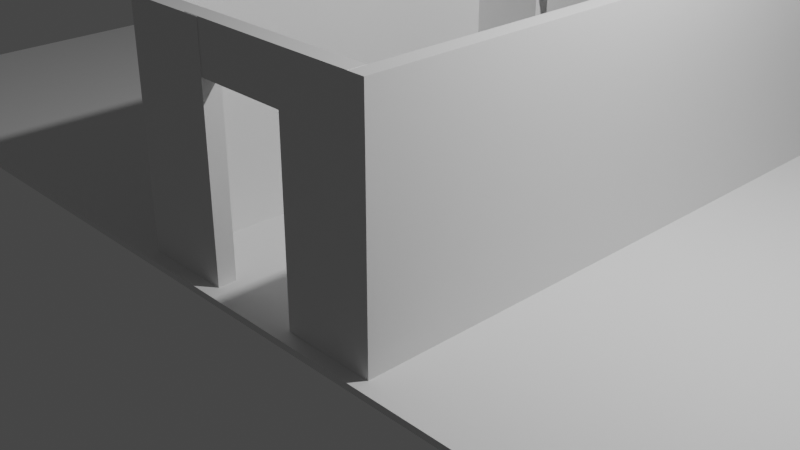 # Source: untitled_1.blend  (saved by Blender 4.3.34; exported with 4.5.12 LTS)
import bpy
from mathutils import Matrix  # noqa: F401  (used for matrix-valued properties, if any)

bpy.ops.wm.read_factory_settings(use_empty=True)
scene = bpy.context.scene
scene.name = 'Scene'

# ---- collections
col_collection = bpy.data.collections.new('Collection'); scene.collection.children.link(col_collection)

# ---- materials (node trees are filled in below, after node groups)
mat_material = bpy.data.materials.new('Material')
mat_material.alpha_threshold = 0.0
mat_material.use_transparent_shadow = False
mat_material.line_color = (0.0, 0.0, 0.0, 1.0)

# ---- material node trees
mat_material.use_nodes = True; mat_material.node_tree.nodes.clear()
_N = mat_material.node_tree.nodes; _L = mat_material.node_tree.links
n0 = _N.new('ShaderNodeOutputMaterial'); n0.name = 'Material Output'; n0.location = (300, 300)
n1 = _N.new('ShaderNodeBsdfPrincipled'); n1.name = 'Principled BSDF'; n1.location = (10, 300)
n1.distribution = 'GGX'
n1.subsurface_method = 'BURLEY'
n1.inputs[2].default_value = 0.4
n1.inputs[3].default_value = 1.45
n1.inputs[27].default_value = (0.0, 0.0, 0.0, 1.0)
n1.inputs[28].default_value = 1.0
_L.new(n1.outputs[0], n0.inputs[0])
n0.is_active_output = True

# ---- world
world_world = bpy.data.worlds.new('World'); scene.world = world_world
world_world.use_nodes = True; world_world.node_tree.nodes.clear()
_N = world_world.node_tree.nodes; _L = world_world.node_tree.links
n0 = _N.new('ShaderNodeOutputWorld'); n0.name = 'World Output'; n0.location = (300, 300)
n1 = _N.new('ShaderNodeBackground'); n1.name = 'Background'; n1.location = (10, 300)
n1.inputs[0].default_value = (0.05088, 0.05088, 0.05088, 1.0)
_L.new(n1.outputs[0], n0.inputs[0])
n0.is_active_output = True
world_world.color = (0.05088, 0.05088, 0.05088)
world_world.use_sun_shadow = False
world_world.sun_shadow_jitter_overblur = 0.0

# ---- cameras
cam_camera = bpy.data.cameras.new('Camera')
cam_camera.clip_end = 100.0
cam_camera.ortho_scale = 7.314

# ---- lights
light_light = bpy.data.lights.new('Light', 'POINT')
light_light.transmission_factor = 0.0
light_light.energy = 1000.0
light_light.shadow_soft_size = 0.1
light_light.shadow_maximum_resolution = 0.006
light_light.use_absolute_resolution = True

# ---- meshes
me_cube = bpy.data.meshes.new('Cube')
me_cube.from_pydata([(-0.8216, 1.0, 0.00425), (-0.8216, -1.0, 0.00425), (-1.0, 1.0, 2.004), (-1.0, 1.0, 0.00425), (-1.0, -1.0, 2.004), (-1.0, -1.0, 0.00425), (-0.8216, 1.986, 0.00425), (-1.0, 1.986, 0.00425), (-0.8216, 1.986, 2.004), (-1.0, 1.986, 2.004), (-1.0, -1.999, 0.00425), (-1.0, -1.999, 2.004), (-0.8216, -2.002, 2.004), (-0.8216, -2.002, 0.004249), (-1.0, -2.193, 0.00425), (-1.0, -2.193, 2.004), (-0.8216, -2.193, 2.004), (-0.8216, -2.193, 0.00425), (-0.8216, 2.169, 0.00425), (-1.0, 2.169, 0.00425), (-0.8216, 2.169, 2.004), (-1.0, 2.169, 2.004), (-0.01376, 1.986, 2.004), (-0.01376, 1.986, 0.00425), (-0.01376, -2.002, 2.004), (-0.01376, -2.002, 0.004249), (-0.01376, -2.193, 2.004), (-0.01376, -2.193, 0.00425), (-0.01376, 2.169, 2.004), (-0.01376, 2.169, 0.00425), (1.808, -1.023, 0.003978), (1.816, 0.977, 0.003947), (1.991, -1.024, 2.004), (1.986, -1.024, 0.003596), (1.999, 0.9763, 2.004), (1.995, 0.9763, 0.003565), (1.804, -2.009, 0.003994), (1.982, -2.01, 0.003612), (1.808, -2.009, 2.004), (1.986, -2.01, 2.004), (1.999, 1.975, 0.003549), (2.003, 1.975, 2.004), (1.825, 1.976, 2.004), (1.821, 1.976, 0.003932), (2.0, 2.169, 0.003546), (2.004, 2.169, 2.004), (1.826, 2.17, 2.004), (1.821, 2.17, 0.003928), (1.803, -2.192, 0.003997), (1.981, -2.193, 0.003615), (1.807, -2.192, 2.004), (1.986, -2.193, 2.004), (1.0, -2.01, 2.006), (0.9958, -2.006, 0.005725), (1.017, 1.993, 2.006), (1.013, 1.98, 0.005662), (1.018, 2.158, 2.006), (1.013, 2.173, 0.005659), (0.9994, -2.189, 2.006), (0.9951, -2.189, 0.005728), (-0.8215, -2.002, 2.085), (-0.8215, -2.193, 2.085), (-0.8215, 1.986, 2.085), (-0.8215, 2.169, 2.085), (-0.01367, -2.002, 2.085), (-0.01367, -2.193, 2.085), (-0.01367, 1.986, 2.085), (-0.01367, 2.169, 2.085), (1.825, 1.976, 2.085), (1.826, 2.17, 2.085), (1.808, -2.009, 2.085), (1.807, -2.192, 2.085), (1.017, 1.993, 2.087), (0.9994, -2.189, 2.087), (-0.1748, 1.998, 2.007), (-0.1741, 2.163, 2.007), (-0.1917, -2.005, 2.007), (-0.1925, -2.184, 2.007), (-0.1747, 1.998, 2.088), (-0.174, 2.163, 2.088), (-0.1916, -2.005, 2.088), (-0.1924, -2.184, 2.088), (-0.8203, 2.811, 0.004245), (-0.9986, 2.811, 0.004245), (-0.9986, 2.811, 2.004), (2.001, 2.81, 0.003541), (2.005, 2.81, 2.004), (1.823, 2.811, 0.003923), (-0.8199, 2.991, 0.004243), (-0.9983, 2.991, 0.004243), (-0.9983, 2.991, 2.004), (2.001, 2.99, 0.00354), (2.006, 2.99, 2.004), (1.823, 2.991, 0.003922), (-0.8182, 3.817, 0.004237), (-0.9965, 3.817, 0.004237), (-0.9965, 3.817, 2.004), (2.003, 3.816, 0.003533), (2.007, 3.816, 2.004), (1.825, 3.817, 0.003915), (-0.8177, 4.012, 0.004235), (-0.9961, 4.012, 0.004235), (-0.8177, 4.012, 2.004), (-0.9961, 4.012, 2.004), (2.004, 4.012, 0.003532), (2.008, 4.012, 2.004), (1.825, 4.012, 0.003914), (-3.8, 3.823, 2.004), (-3.8, 3.823, 0.004237), (-3.799, 4.018, 2.004), (-3.799, 4.018, 0.004235), (-4.004, 3.823, 2.004), (-4.004, 3.823, 0.004237), (-4.003, 4.018, 2.004), (-4.003, 4.018, 0.004235), (-3.793, 6.778, 2.004), (-3.793, 6.778, 0.004235), (-3.997, 6.779, 2.004), (-3.997, 6.779, 0.004235), (-3.793, 6.995, 2.004), (-3.793, 6.995, 0.004235), (-3.997, 6.995, 2.004), (-3.997, 6.995, 0.004235), (-1.043, 6.772, 2.004), (-1.043, 6.772, 0.004235), (-1.043, 6.989, 2.004), (-1.043, 6.989, 0.004235), (-0.9917, 6.772, 2.004), (-0.9917, 6.772, 0.004235), (-0.9913, 6.989, 2.004), (-0.9913, 6.989, 0.004235), (-0.8141, 6.772, 2.004), (-0.8141, 6.772, 0.004235), (-0.8136, 6.989, 0.004235), (-0.8177, 4.992, 0.004235), (-0.9961, 4.992, 0.004235), (-0.8236, 4.992, 2.004), (-0.9856, 4.992, 2.004), (-0.9933, 6.015, 2.004), (-0.9933, 6.015, 0.004235), (-0.8157, 6.015, 2.004), (-0.8157, 6.015, 0.004235), (2.016, 6.992, 0.003485), (2.02, 6.992, 2.003), (1.838, 6.993, 0.003867), (-0.9961, 4.012, 2.085), (-0.8177, 4.012, 2.085), (-0.8141, 6.772, 2.085), (-0.9917, 6.772, 2.085), (-0.9856, 4.992, 2.085), (-0.8236, 4.992, 2.085), (-0.8157, 6.015, 2.085), (-0.9933, 6.015, 2.085), (-0.9856, 6.321, 2.004), (-0.8236, 6.321, 2.004), (-0.9856, 6.321, 2.085), (-0.8236, 6.321, 2.085), (-0.9902, 7.326, 2.004), (-0.9902, 7.326, 0.004233), (-0.8126, 7.325, 0.004233), (2.017, 7.329, 0.003482), (2.022, 7.329, 2.003), (1.839, 7.329, 0.003864), (-0.9781, 7.571, 2.004), (-0.9781, 7.571, 0.00423), (-0.8229, 7.658, 0.00423), (2.015, 7.593, 0.003488), (2.019, 7.593, 2.003), (1.843, 7.643, 0.003854), (-1.165, 7.908, 2.004), (-1.165, 7.908, 0.00423), (-1.01, 7.994, 2.004), (-1.01, 7.994, 0.00423), (2.146, 7.91, 0.0119), (2.151, 7.91, 2.012), (1.993, 7.994, 2.012), (1.989, 7.994, 0.01224), (-1.165, 7.908, 2.004), (-1.165, 7.908, 0.00423), (-1.01, 7.994, 2.004), (-1.01, 7.994, 0.00423), (2.146, 7.91, 0.0119), (2.151, 7.91, 2.012), (1.993, 7.994, 2.012), (1.989, 7.994, 0.01224), (3.217, 9.92, 0.009591), (3.221, 9.92, 2.01), (3.064, 10.0, 2.01), (3.06, 10.0, 0.009928), (-2.278, 9.907, 2.004), (-2.278, 9.907, 0.00423), (-2.123, 9.993, 0.00423), (3.318, 10.11, 0.009374), (3.322, 10.11, 2.009), (3.171, 10.19, 0.009715), (4.907, 9.02, 0.005977), (4.911, 9.02, 2.006), (5.007, 9.21, 0.00576), (5.521, 8.693, 0.004662), (5.525, 8.693, 2.005), (5.622, 8.882, 0.004445), (5.626, 8.882, 2.004), (5.695, 8.601, 0.004291), (5.699, 8.601, 2.004), (5.796, 8.79, 0.004074), (5.8, 8.79, 2.004), (5.695, 8.601, 0.004291), (5.699, 8.601, 2.004), (5.796, 8.79, 0.004074), (5.8, 8.79, 2.004), (7.114, 11.68, 0.00123), (7.118, 11.68, 2.001), (7.287, 11.59, 0.0008587), (7.292, 11.59, 2.001), (7.209, 11.86, 0.001024), (7.213, 11.86, 2.001), (7.383, 11.77, 0.0006529), (7.387, 11.77, 2.001), (3.849, 11.11, 0.00823), (3.853, 11.11, 2.008), (3.706, 11.19, 2.009), (3.702, 11.19, 0.008571), (4.806, 12.91, 0.006168), (4.81, 12.91, 2.006), (4.901, 13.09, 0.005962), (4.905, 13.09, 2.006), (4.65, 13.0, 0.006423), (4.654, 13.0, 2.006), (4.726, 13.16, 0.01424), (4.73, 13.16, 2.014), (4.294, 11.92, 0.003442), (4.287, 11.93, 2.003), (4.112, 12.02, 0.003881), (4.124, 12.01, 2.004), (-2.826, 10.89, 2.004), (-2.826, 10.89, 0.00423), (-2.67, 10.98, 0.00423), (-2.932, 11.08, 2.004), (-2.932, 11.08, 0.00423), (-2.772, 11.17, 0.004231), (-4.93, 9.718, 2.004), (-4.93, 9.718, 0.00423), (-5.036, 9.908, 2.004), (-5.036, 9.908, 0.00423), (-5.105, 9.62, 2.004), (-5.105, 9.62, 0.00423), (-5.21, 9.81, 2.004), (-5.21, 9.81, 0.00423), (-6.355, 12.28, 0.00423), (-6.529, 12.18, 2.004), (-6.529, 12.18, 0.00423), (-6.501, 12.54, 2.004), (-6.501, 12.54, 0.00423), (-6.676, 12.44, 2.004), (-6.676, 12.44, 0.00423), (-6.586, 12.69, 2.004), (-6.586, 12.69, 0.00423), (-6.761, 12.59, 2.004), (-6.761, 12.59, 0.00423), (-4.396, 13.71, 2.004), (-4.396, 13.71, 0.00423), (-4.481, 13.86, 2.004), (-4.481, 13.86, 0.00423), (-3.448, 12.01, 2.004), (-3.448, 12.01, 0.00423), (-3.288, 12.1, 2.004), (-3.288, 12.1, 0.004231), (-4.24, 13.81, 2.004), (-4.24, 13.81, 0.004233), (-4.324, 13.95, 2.004), (-4.324, 13.95, 0.00423), (-3.965, 12.96, 2.004), (-3.974, 12.95, 0.00423), (-3.825, 13.04, 2.004), (-3.817, 13.04, 0.00423), (0.1899, 15.0, 0.01012), (0.1942, 15.0, 2.01), (0.2005, 15.17, 0.01803), (0.2048, 15.17, 2.018), (-1.139, 15.02, 0.01315), (-1.135, 15.19, 2.013), (-1.135, 15.19, 0.01315), (0.2127, 15.0, 2.013), (0.2127, 15.0, 0.01315), (0.2175, 15.17, 2.013), (0.2175, 15.17, 0.01315), (-0.9999, -1.0, 2.084), (-0.9999, 0.9999, 2.084), (-0.9999, 1.986, 2.084), (-0.8216, 1.986, 2.084), (-0.8216, -1.999, 2.084), (-0.9999, -1.999, 2.084), (-0.8216, -2.193, 2.084), (-0.9999, -2.193, 2.084), (-0.9999, 2.169, 2.084), (-0.8216, 2.169, 2.084), (1.999, 0.9761, 2.083), (1.991, -1.024, 2.083), (1.986, -2.01, 2.083), (1.808, -2.01, 2.084), (1.825, 1.976, 2.084), (2.003, 1.975, 2.083), (1.826, 2.17, 2.084), (2.004, 2.169, 2.083), (1.986, -2.193, 2.083), (1.807, -2.193, 2.084), (-0.9986, 2.811, 2.084), (2.005, 2.81, 2.083), (-0.9982, 2.99, 2.084), (2.006, 2.99, 2.083), (-0.9965, 3.817, 2.084), (2.008, 3.816, 2.083), (-0.9961, 4.012, 2.084), (-0.8177, 4.012, 2.084), (2.008, 4.012, 2.083), (-0.9912, 6.989, 2.084), (-0.9917, 6.772, 2.084), (-0.814, 6.772, 2.084), (2.021, 6.992, 2.083), (-0.9902, 7.325, 2.084), (2.022, 7.329, 2.083), (-0.978, 7.571, 2.084), (2.019, 7.593, 2.083), (-1.01, 7.994, 2.084), (-1.165, 7.907, 2.084), (1.993, 7.994, 2.092), (2.151, 7.91, 2.092), (-1.01, 7.994, 2.084), (-1.165, 7.907, 2.084), (1.993, 7.994, 2.092), (2.151, 7.91, 2.092), (3.064, 10.0, 2.09), (3.221, 9.92, 2.089), (-2.278, 9.906, 2.084), (3.322, 10.11, 2.089), (4.911, 9.02, 2.086), (5.525, 8.693, 2.084), (5.626, 8.882, 2.084), (5.699, 8.6, 2.084), (5.8, 8.79, 2.084), (7.292, 11.59, 2.081), (7.118, 11.68, 2.081), (7.387, 11.77, 2.08), (7.214, 11.86, 2.081), (3.706, 11.19, 2.088), (3.853, 11.11, 2.088), (4.81, 12.91, 2.086), (4.905, 13.09, 2.086), (4.654, 13.0, 2.086), (4.73, 13.16, 2.094), (4.124, 12.01, 2.084), (4.287, 11.93, 2.083), (-2.826, 10.89, 2.084), (-2.931, 11.08, 2.084), (-5.036, 9.908, 2.084), (-4.93, 9.717, 2.084), (-5.21, 9.81, 2.084), (-5.104, 9.62, 2.084), (-6.529, 12.18, 2.084), (-6.501, 12.54, 2.084), (-6.676, 12.44, 2.084), (-6.586, 12.69, 2.084), (-6.761, 12.59, 2.084), (-4.481, 13.86, 2.084), (-4.396, 13.71, 2.084), (-3.288, 12.1, 2.084), (-3.448, 12.01, 2.084), (-4.324, 13.95, 2.084), (-4.24, 13.81, 2.084), (-3.825, 13.04, 2.084), (-3.965, 12.96, 2.084), (0.1943, 14.99, 2.09), (0.2048, 15.17, 2.098), (-1.135, 15.19, 2.093), (0.2175, 15.17, 2.093), (0.2128, 15.0, 2.093), (-0.8214, -2.002, 2.308), (-0.8214, -2.193, 2.308), (-0.8214, 1.986, 2.308), (-0.8214, 2.169, 2.308), (-0.01353, -2.002, 2.308), (-0.01353, -2.193, 2.308), (-0.01353, 1.986, 2.308), (-0.01353, 2.169, 2.308), (1.825, 1.976, 2.308), (1.826, 2.169, 2.308), (1.808, -2.01, 2.308), (1.807, -2.193, 2.308), (1.017, 1.993, 2.31), (0.9996, -2.189, 2.31), (-0.1746, 1.998, 2.311), (-0.1739, 2.163, 2.311), (-0.1915, -2.005, 2.311), (-0.1923, -2.184, 2.311), (-0.9964, 3.817, 2.227), (-0.996, 4.012, 2.227), (-3.799, 3.822, 2.227), (-3.799, 4.018, 2.227), (-4.004, 3.823, 2.227), (-4.003, 4.018, 2.227), (-3.997, 6.778, 2.227), (-3.793, 6.778, 2.227), (-3.793, 6.995, 2.227), (-1.043, 6.989, 2.227), (-1.043, 6.772, 2.227), (-0.996, 4.012, 2.308), (-0.8176, 4.012, 2.308), (-0.8139, 6.772, 2.308), (-0.9916, 6.772, 2.308), (-0.9855, 4.991, 2.308), (-0.8234, 4.991, 2.308), (-0.8155, 6.014, 2.308), (-0.9932, 6.015, 2.308), (-0.9855, 6.321, 2.308), (-0.8234, 6.321, 2.308), (-0.9998, -1.0, 2.307), (-0.9998, 0.9995, 2.307), (-0.9998, 1.986, 2.307), (-0.8214, 1.986, 2.307), (-0.8214, -2.0, 2.307), (-0.9998, -2.0, 2.307), (-0.8214, -2.193, 2.307), (-0.9998, -2.193, 2.307), (-0.9998, 2.169, 2.307), (-0.8214, 2.169, 2.307), (1.999, 0.9758, 2.306), (1.991, -1.024, 2.306), (1.987, -2.011, 2.306), (1.808, -2.01, 2.307), (1.825, 1.976, 2.307), (2.003, 1.975, 2.306), (1.826, 2.169, 2.307), (2.004, 2.169, 2.306), (1.986, -2.194, 2.306), (1.807, -2.193, 2.307), (-0.9985, 2.81, 2.307), (2.006, 2.81, 2.306), (-0.9981, 2.99, 2.307), (2.006, 2.99, 2.306), (-0.9963, 3.816, 2.307), (2.008, 3.816, 2.306), (-0.9959, 4.012, 2.307), (-0.8176, 4.012, 2.307), (2.008, 4.011, 2.306), (-0.9911, 6.989, 2.307), (-0.9915, 6.772, 2.307), (-0.8139, 6.771, 2.307), (2.021, 6.992, 2.306), (-0.99, 7.325, 2.307), (2.022, 7.328, 2.306), (-0.9779, 7.571, 2.307), (2.019, 7.593, 2.306), (-1.01, 7.994, 2.307), (-1.165, 7.907, 2.307), (1.994, 7.994, 2.315), (2.151, 7.91, 2.315), (-1.01, 7.994, 2.307), (-1.165, 7.907, 2.307), (1.994, 7.994, 2.315), (2.151, 7.91, 2.315), (3.064, 10.0, 2.313), (3.222, 9.92, 2.312), (-2.278, 9.906, 2.307), (3.322, 10.11, 2.312), (4.911, 9.02, 2.309), (5.526, 8.693, 2.307), (5.626, 8.882, 2.307), (5.699, 8.6, 2.307), (5.8, 8.79, 2.307), (7.292, 11.59, 2.304), (7.118, 11.68, 2.304), (7.387, 11.77, 2.303), (7.214, 11.86, 2.304), (3.706, 11.19, 2.311), (3.853, 11.11, 2.311), (4.81, 12.91, 2.309), (4.905, 13.09, 2.309), (4.654, 13.0, 2.309), (4.73, 13.16, 2.317), (4.125, 12.01, 2.307), (4.288, 11.92, 2.306), (-2.825, 10.89, 2.307), (-2.931, 11.08, 2.307), (-5.036, 9.907, 2.307), (-4.93, 9.717, 2.307), (-5.21, 9.81, 2.307), (-5.104, 9.62, 2.307), (-6.529, 12.18, 2.307), (-6.501, 12.54, 2.307), (-6.676, 12.44, 2.307), (-6.586, 12.69, 2.307), (-6.761, 12.59, 2.307), (-4.481, 13.86, 2.307), (-4.396, 13.71, 2.307), (-3.288, 12.1, 2.307), (-3.448, 12.01, 2.307), (-4.324, 13.95, 2.307), (-4.24, 13.81, 2.307), (0.1944, 14.99, 2.313), (0.2049, 15.17, 2.321), (-1.135, 15.19, 2.316), (0.2177, 15.17, 2.316), (0.2129, 14.99, 2.316), (-0.8213, -2.002, 2.415), (-0.8213, -2.193, 2.415), (-0.8213, 1.986, 2.415), (-0.8213, 2.169, 2.415), (-0.01347, -2.002, 2.415), (-0.01347, -2.193, 2.415), (-0.01347, 1.986, 2.415), (-0.01347, 2.169, 2.415), (1.825, 1.976, 2.415), (1.826, 2.169, 2.415), (1.808, -2.01, 2.415), (1.808, -2.193, 2.415), (1.017, 1.993, 2.417), (0.9996, -2.189, 2.417), (-0.1745, 1.998, 2.418), (-0.1738, 2.163, 2.418), (-0.1914, -2.005, 2.418), (-0.1922, -2.184, 2.418), (-0.9963, 3.816, 2.334), (-0.9959, 4.012, 2.334), (-3.799, 3.822, 2.334), (-3.799, 4.018, 2.334), (-4.003, 3.823, 2.334), (-4.003, 4.018, 2.334), (-3.997, 6.778, 2.334), (-3.793, 6.778, 2.334), (-3.793, 6.995, 2.334), (-1.042, 6.989, 2.334), (-1.043, 6.772, 2.334), (-0.9959, 4.012, 2.415), (-0.8175, 4.012, 2.415), (-0.8139, 6.771, 2.415), (-0.9915, 6.772, 2.415), (-0.9854, 4.991, 2.415), (-0.8234, 4.991, 2.415), (-0.8155, 6.014, 2.415), (-0.9931, 6.015, 2.415), (-0.9854, 6.321, 2.415), (-0.8234, 6.321, 2.415), (-0.9997, -1.001, 2.414), (-0.9997, 0.9994, 2.414), (-0.9997, 1.986, 2.414), (-0.8214, 1.986, 2.414), (-0.8214, -2.0, 2.414), (-0.9997, -2.0, 2.414), (-0.8214, -2.193, 2.414), (-0.9997, -2.193, 2.414), (-0.9997, 2.169, 2.414), (-0.8214, 2.169, 2.414), (1.999, 0.9757, 2.413), (1.991, -1.024, 2.413), (1.987, -2.011, 2.413), (1.808, -2.01, 2.414), (1.825, 1.976, 2.414), (2.003, 1.975, 2.413), (1.826, 2.169, 2.414), (2.004, 2.168, 2.413), (1.986, -2.194, 2.413), (1.807, -2.193, 2.414), (-0.9984, 2.81, 2.414), (2.006, 2.81, 2.413), (-0.998, 2.99, 2.414), (2.006, 2.99, 2.413), (-0.9963, 3.816, 2.414), (2.008, 3.816, 2.413), (-0.9959, 4.012, 2.414), (-0.8175, 4.012, 2.414), (2.008, 4.011, 2.413), (-0.991, 6.988, 2.414), (-0.9915, 6.772, 2.414), (-0.8138, 6.771, 2.414), (2.021, 6.992, 2.413), (-0.99, 7.325, 2.414), (2.022, 7.328, 2.413), (-0.9778, 7.571, 2.414), (2.019, 7.592, 2.413), (-1.01, 7.993, 2.414), (-1.165, 7.907, 2.414), (1.994, 7.994, 2.422), (2.151, 7.91, 2.422), (-1.01, 7.993, 2.414), (-1.165, 7.907, 2.414), (1.994, 7.994, 2.422), (2.151, 7.91, 2.422), (3.064, 10.0, 2.42), (3.222, 9.92, 2.419), (-2.278, 9.906, 2.414), (3.323, 10.11, 2.419), (4.911, 9.02, 2.416), (5.526, 8.692, 2.414), (5.627, 8.882, 2.414), (5.699, 8.6, 2.414), (5.8, 8.789, 2.414), (7.292, 11.59, 2.41), (7.118, 11.68, 2.411), (7.387, 11.77, 2.41), (7.214, 11.86, 2.411), (3.706, 11.19, 2.418), (3.853, 11.11, 2.418), (4.81, 12.91, 2.416), (4.9, 13.08, 2.416), (4.654, 13.0, 2.416), (4.735, 13.17, 2.424), (4.125, 12.01, 2.414), (4.288, 11.92, 2.413), (-2.825, 10.89, 2.414), (-2.931, 11.08, 2.414), (-5.036, 9.907, 2.414), (-4.93, 9.717, 2.414), (-5.21, 9.81, 2.414), (-5.104, 9.62, 2.414), (-6.529, 12.18, 2.414), (-6.501, 12.54, 2.414), (-6.676, 12.44, 2.414), (-6.586, 12.69, 2.414), (-6.761, 12.59, 2.414), (-4.481, 13.86, 2.414), (-4.396, 13.71, 2.414), (-3.288, 12.1, 2.414), (-3.448, 12.01, 2.414), (-4.323, 13.95, 2.414), (-4.24, 13.8, 2.414), (0.1945, 14.99, 2.42), (0.205, 15.17, 2.428), (-1.134, 15.19, 2.423), (0.2177, 15.17, 2.423), (0.213, 14.99, 2.423), (-0.8213, -2.003, 2.518), (-0.8213, -2.193, 2.518), (-0.8213, 1.986, 2.518), (-0.8213, 2.169, 2.518), (-0.0134, -2.003, 2.518), (-0.0134, -2.193, 2.518), (-0.0134, 1.986, 2.518), (-0.0134, 2.169, 2.518), (1.825, 1.976, 2.518), (1.826, 2.169, 2.518), (1.808, -2.01, 2.518), (1.808, -2.193, 2.518), (1.017, 1.993, 2.519), (1.018, 2.158, 2.519), (1.0, -2.011, 2.519), (0.9997, -2.19, 2.519), (-0.1745, 1.998, 2.521), (-0.1738, 2.163, 2.521), (-0.1914, -2.006, 2.521), (-0.1921, -2.185, 2.521), (-0.9963, 3.816, 2.437), (-0.9958, 4.012, 2.437), (-3.799, 3.822, 2.437), (-3.799, 4.017, 2.437), (-4.003, 3.823, 2.437), (-4.003, 4.018, 2.437), (-3.997, 6.778, 2.437), (-3.793, 6.778, 2.437), (-3.793, 6.994, 2.437), (-1.042, 6.989, 2.437), (-1.043, 6.772, 2.437), (-0.9958, 4.012, 2.517), (-0.8175, 4.012, 2.517), (-0.8138, 6.771, 2.517), (-0.9915, 6.772, 2.517), (-0.9854, 4.991, 2.517), (-0.8233, 4.991, 2.517), (-0.8154, 6.014, 2.517), (-0.9931, 6.014, 2.517), (-0.9854, 6.321, 2.517), (-0.8233, 6.321, 2.517), (-0.8213, -1.001, 2.517), (-0.9997, -1.001, 2.517), (-0.8213, 0.9992, 2.517), (-0.9997, 0.9992, 2.517), (-0.9997, 1.986, 2.517), (-0.8213, 1.986, 2.517), (-0.8213, -2.0, 2.517), (-0.9997, -2.0, 2.517), (-0.8213, -2.194, 2.517), (-0.9997, -2.194, 2.517), (-0.9997, 2.169, 2.517), (-0.8213, 2.169, 2.517), (1.821, 0.9763, 2.516), (1.999, 0.9755, 2.516), (1.812, -1.024, 2.516), (1.991, -1.024, 2.516), (1.987, -2.011, 2.516), (1.808, -2.01, 2.516), (1.825, 1.975, 2.516), (2.004, 1.975, 2.516), (1.826, 2.169, 2.516), (2.004, 2.168, 2.516), (1.986, -2.194, 2.516), (1.808, -2.193, 2.516), (-0.9983, 2.81, 2.517), (-0.82, 2.81, 2.517), (1.827, 2.81, 2.516), (2.006, 2.81, 2.516), (-0.998, 2.99, 2.517), (-0.8196, 2.99, 2.517), (1.828, 2.99, 2.516), (2.006, 2.989, 2.516), (-0.9962, 3.816, 2.517), (-0.8178, 3.816, 2.517), (1.829, 3.816, 2.516), (2.008, 3.816, 2.516), (-0.9958, 4.011, 2.517), (-0.8174, 4.011, 2.517), (1.83, 4.012, 2.516), (2.008, 4.011, 2.516), (-0.991, 6.988, 2.517), (-0.9914, 6.771, 2.517), (-0.8133, 6.988, 2.517), (-0.8138, 6.771, 2.517), (1.842, 6.992, 2.516), (2.021, 6.991, 2.516), (-0.8122, 7.324, 2.517), (-0.9899, 7.325, 2.517), (1.843, 7.329, 2.516), (2.022, 7.328, 2.516), (-0.8225, 7.657, 2.517), (-0.9778, 7.571, 2.517), (1.848, 7.643, 2.516), (2.019, 7.592, 2.516), (-1.01, 7.993, 2.517), (-1.165, 7.907, 2.517), (1.994, 7.993, 2.525), (2.151, 7.91, 2.524), (-1.01, 7.993, 2.517), (-1.165, 7.907, 2.517), (1.994, 7.993, 2.525), (2.151, 7.91, 2.524), (3.064, 10.0, 2.522), (3.222, 9.92, 2.522), (-2.123, 9.992, 2.517), (-2.278, 9.906, 2.517), (3.176, 10.19, 2.511), (3.323, 10.11, 2.511), (4.911, 9.02, 2.518), (5.012, 9.209, 2.518), (5.526, 8.692, 2.517), (5.627, 8.882, 2.517), (5.699, 8.6, 2.517), (5.8, 8.789, 2.516), (7.292, 11.59, 2.513), (7.118, 11.68, 2.514), (7.387, 11.77, 2.513), (7.214, 11.86, 2.513), (3.706, 11.19, 2.51), (3.853, 11.11, 2.51), (4.81, 12.91, 2.519), (4.901, 13.08, 2.518), (4.655, 13.0, 2.519), (4.735, 13.17, 2.527), (4.125, 12.01, 2.516), (4.288, 11.92, 2.516), (-2.67, 10.97, 2.517), (-2.825, 10.89, 2.517), (-2.771, 11.17, 2.517), (-2.931, 11.08, 2.517), (-5.035, 9.907, 2.517), (-4.93, 9.717, 2.517), (-5.21, 9.81, 2.517), (-5.104, 9.62, 2.517), (-6.355, 12.28, 2.517), (-6.529, 12.18, 2.517), (-6.501, 12.54, 2.517), (-6.675, 12.44, 2.517), (-6.586, 12.69, 2.517), (-6.761, 12.59, 2.517), (-4.481, 13.86, 2.517), (-4.396, 13.71, 2.517), (-3.288, 12.09, 2.517), (-3.447, 12.01, 2.517), (-4.323, 13.95, 2.517), (-4.24, 13.8, 2.517), (0.1945, 14.99, 2.523), (0.2051, 15.17, 2.53), (-1.134, 15.19, 2.526), (-1.139, 15.02, 2.526), (0.2178, 15.17, 2.526), (0.2131, 14.99, 2.526), (-1.043, 6.989, 2.438), (-1.043, 6.772, 2.438), (-0.9913, 6.989, 2.438), (-0.9917, 6.772, 2.438), (-3.237, 11.98, 2.002), (-3.377, 11.9, 2.002), (-3.237, 11.98, 2.082), (-3.377, 11.9, 2.082), (-3.824, 13.04, 2.522), (-3.964, 12.96, 2.522), (-3.236, 11.98, 2.52), (-3.376, 11.9, 2.52), (-4.239, 13.8, 2.521), (-4.396, 13.71, 2.521), (-3.817, 13.04, 2.521), (-3.974, 12.95, 2.521), (3.152, 10.13, 2.002), (3.291, 10.05, 2.001), (3.152, 10.13, 2.081), (3.291, 10.05, 2.081), (3.152, 10.13, 2.304), (3.291, 10.05, 2.304), (3.152, 10.13, 2.411), (3.291, 10.05, 2.411), (3.152, 10.13, 2.514), (3.291, 10.05, 2.514)], [], [(5, 1, 13, 10), (5, 4, 2, 3), (3, 0, 1, 5), (0, 3, 7, 6), (6, 7, 19, 18), (3, 2, 9, 7), (10, 13, 17, 14), (213, 217, 342, 340), (4, 5, 10, 11), (11, 10, 14, 15), (51, 39, 298, 304), (20, 8, 62, 63), (7, 9, 21, 19), (25, 24, 26, 27), (22, 23, 29, 28), (17, 13, 25, 27), (6, 18, 29, 23), (105, 143, 318, 314), (35, 31, 43, 40), (35, 34, 32, 33), (33, 30, 31, 35), (30, 33, 37, 36), (36, 37, 49, 48), (33, 32, 39, 37), (40, 43, 47, 44), (38, 50, 305, 299), (34, 35, 40, 41), (265, 263, 366, 365), (41, 40, 44, 45), (12, 16, 61, 60), (37, 39, 51, 49), (55, 54, 56, 57), (52, 53, 59, 58), (47, 43, 55, 57), (36, 48, 59, 53), (26, 24, 64, 65), (288, 287, 416, 417), (42, 46, 69, 68), (50, 38, 70, 71), (22, 28, 67, 66), (75, 74, 78, 79), (76, 77, 81, 80), (56, 54, 74, 75), (52, 58, 77, 76), (189, 177, 328, 333), (45, 44, 85, 86), (19, 21, 84, 83), (44, 47, 87, 85), (18, 19, 83, 82), (91, 93, 99, 97), (88, 89, 95, 94), (217, 215, 343, 342), (86, 85, 91, 92), (83, 84, 90, 89), (82, 83, 89, 88), (85, 87, 93, 91), (98, 97, 104, 105), (261, 255, 361, 363), (41, 45, 303, 301), (92, 91, 97, 98), (89, 90, 96, 95), (21, 9, 288, 294), (101, 95, 108, 110), (94, 95, 101, 100), (97, 99, 106, 104), (110, 108, 112, 114), (95, 96, 107, 108), (117, 113, 399, 400), (112, 111, 113, 114), (315, 316, 445, 444), (108, 107, 111, 112), (116, 118, 122, 120), (110, 114, 118, 116), (114, 113, 117, 118), (119, 120, 122, 121), (116, 120, 126, 124), (117, 115, 119, 121), (118, 117, 121, 122), (124, 126, 130, 128), (345, 344, 473, 474), (120, 119, 125, 126), (101, 103, 145, 405, 532, 661, 665, 536, 409, 149, 137, 135), (123, 124, 128, 127), (127, 129, 785, 786), (126, 125, 129, 130), (86, 92, 309, 307), (128, 130, 133, 132), (135, 137, 136, 134), (100, 101, 135, 134), (138, 139, 141, 140), (128, 132, 141, 139), (105, 104, 142, 143), (104, 106, 144, 142), (375, 374, 501, 502), (138, 140, 151, 152), (103, 102, 146, 145), (131, 127, 148, 147), (154, 153, 155, 156), (136, 137, 153, 154), (158, 157, 163, 164), (46, 42, 300, 302), (8, 20, 295, 289), (130, 129, 157, 158), (143, 142, 160, 161), (133, 130, 158, 159), (142, 144, 162, 160), (205, 213, 340, 339), (160, 162, 168, 166), (159, 158, 164, 165), (90, 84, 306, 308), (161, 160, 166, 167), (164, 163, 169, 170), (165, 164, 170, 172), (167, 166, 173, 174), (166, 168, 176, 173), (178, 180, 179, 177), (184, 181, 182, 183), (181, 184, 188, 185), (143, 161, 320, 318), (182, 181, 185, 186), (180, 178, 190, 191), (178, 177, 189, 190), (192, 194, 221, 218), (157, 129, 315, 319), (185, 192, 197, 195), (185, 188, 194, 192), (182, 186, 332, 330), (186, 185, 195, 196), (234, 189, 333, 352), (196, 195, 198, 199), (195, 197, 200, 198), (202, 204, 208, 206), (199, 198, 202, 203), (198, 200, 204, 202), (207, 206, 208, 209), (204, 205, 209, 208), (205, 203, 207, 209), (203, 202, 206, 207), (205, 204, 212, 213), (204, 200, 210, 212), (214, 215, 217, 216), (212, 210, 214, 216), (213, 212, 216, 217), (221, 220, 219, 218), (282, 284, 374, 375), (222, 223, 346, 475, 602, 751, 756, 607, 480, 351, 231, 230), (224, 222, 226, 228), (215, 214, 224, 225), (214, 210, 222, 224), (229, 228, 277, 278), (225, 224, 228, 229), (257, 253, 360, 362), (226, 222, 230, 232), (230, 231, 233, 232), (236, 235, 238, 239), (190, 189, 234, 235), (191, 190, 235, 236), (11, 15, 293, 291), (238, 235, 241, 243), (243, 241, 245, 247), (34, 41, 301, 296), (235, 234, 240, 241), (245, 244, 246, 247), (241, 240, 244, 245), (16, 12, 290, 292), (243, 247, 250, 248), (248, 250, 254, 252), (247, 246, 249, 250), (255, 257, 362, 361), (250, 249, 253, 254), (255, 256, 258, 257), (254, 253, 257, 258), (252, 254, 258, 256), (260, 262, 270, 268), (252, 256, 262, 260), (256, 255, 261, 262), (264, 263, 265, 266), (239, 238, 264, 266), (270, 269, 280, 281), (280, 269, 367, 373), (262, 261, 269, 270), (271, 272, 274, 273), (183, 182, 330, 329), (260, 268, 274, 272), (275, 276, 278, 277), (228, 226, 275, 277), (279, 281, 285, 283), (268, 270, 281, 279), (253, 249, 358, 360), (282, 283, 285, 284), (340, 342, 471, 469), (115, 117, 400, 401), (312, 310, 439, 441), (287, 286, 415, 416), (373, 367, 496, 500), (342, 343, 472, 471), (311, 314, 443, 440), (339, 340, 469, 468), (111, 107, 396, 398), (349, 372, 499, 478), (313, 312, 441, 442), (372, 371, 498, 499), (309, 311, 440, 438), (310, 308, 437, 439), (336, 338, 467, 465), (338, 339, 468, 467), (113, 111, 398, 399), (367, 363, 492, 496), (335, 336, 465, 464), (364, 368, 497, 493), (307, 309, 438, 436), (308, 306, 435, 437), (332, 335, 464, 461), (107, 96, 394, 396), (365, 366, 495, 494), (363, 361, 490, 492), (333, 328, 457, 462), (273, 369, 791, 793, 789, 787), (362, 360, 489, 491), (303, 307, 436, 432), (163, 157, 319, 321), (219, 220, 344, 345), (240, 234, 352, 355), (161, 167, 322, 320), (96, 90, 308, 310), (2, 4, 286, 287), (246, 244, 357, 356), (92, 98, 311, 309), (269, 261, 363, 367), (171, 169, 324, 323), (186, 196, 335, 332), (244, 240, 355, 357), (169, 163, 321, 324), (102, 103, 312, 313), (369, 370, 792, 791), (215, 225, 347, 343), (196, 199, 336, 335), (32, 34, 296, 297), (129, 127, 316, 315), (174, 175, 325, 326), (98, 105, 314, 311), (9, 2, 287, 288), (249, 246, 356, 358), (167, 174, 326, 322), (278, 276, 371, 372), (103, 96, 310, 312), (203, 205, 339, 338), (84, 21, 294, 306), (225, 229, 349, 347), (229, 278, 372, 349), (45, 86, 307, 303), (199, 203, 338, 336), (4, 11, 291, 286), (177, 179, 327, 328), (39, 32, 297, 298), (127, 131, 317, 316), (404, 403, 530, 531), (462, 457, 584, 589), (402, 401, 528, 529), (491, 489, 616, 618), (432, 436, 563, 559), (400, 399, 526, 527), (435, 423, 550, 562), (490, 491, 618, 617), (459, 461, 588, 586), (401, 400, 527, 528), (489, 487, 614, 616), (398, 396, 523, 525), (433, 427, 554, 560), (458, 459, 586, 585), (399, 398, 525, 526), (428, 434, 561, 555), (457, 456, 583, 584), (487, 485, 612, 614), (396, 394, 521, 523), (430, 432, 559, 557), (451, 455, 582, 578), (431, 429, 556, 558), (455, 454, 581, 582), (394, 395, 522, 521), (486, 484, 611, 613), (453, 450, 577, 580), (485, 486, 613, 612), (484, 481, 608, 611), (425, 430, 557, 552), (452, 453, 580, 579), (449, 451, 578, 576), (427, 426, 553, 554), (392, 393, 520, 519), (450, 448, 575, 577), (391, 390, 517, 518), (481, 462, 589, 608), (426, 425, 552, 553), (316, 317, 446, 445), (286, 291, 420, 415), (79, 78, 390, 391), (343, 347, 476, 472), (80, 81, 393, 392), (314, 318, 447, 443), (292, 290, 419, 421), (347, 349, 478, 476), (291, 293, 422, 420), (145, 146, 406, 405), (147, 148, 408, 407), (119, 115, 401, 402), (289, 295, 424, 418), (294, 288, 417, 423), (319, 315, 444, 448), (318, 320, 449, 447), (152, 151, 411, 412), (297, 296, 425, 426), (352, 333, 462, 481), (123, 125, 403, 404), (321, 319, 448, 450), (298, 297, 426, 427), (320, 322, 451, 449), (125, 119, 402, 403), (323, 324, 453, 452), (296, 301, 430, 425), (355, 352, 481, 484), (356, 357, 486, 485), (324, 321, 450, 453), (60, 61, 377, 376), (357, 355, 484, 486), (326, 325, 454, 455), (302, 300, 429, 431), (63, 62, 378, 379), (322, 326, 455, 451), (301, 303, 432, 430), (65, 64, 380, 381), (66, 67, 383, 382), (358, 356, 485, 487), (156, 155, 413, 414), (328, 327, 456, 457), (299, 305, 434, 428), (96, 103, 395, 394), (329, 330, 459, 458), (304, 298, 427, 433), (360, 358, 487, 489), (330, 332, 461, 459), (68, 69, 385, 384), (361, 362, 491, 490), (71, 70, 386, 387), (306, 294, 423, 435), (621, 622, 774, 773), (530, 529, 658, 659), (619, 617, 769, 771), (479, 350, 233, 799, 801, 803, 805, 807, 755, 606), (531, 530, 659, 660), (184, 183, 329, 458, 585, 731, 733, 587, 460, 331, 187, 188), (589, 584, 730, 736), (529, 528, 657, 658), (618, 616, 768, 770), (559, 563, 698, 692), (527, 526, 655, 656), (562, 550, 681, 695), (115, 116, 124, 123, 404, 531, 660, 657, 528, 401), (617, 618, 770, 769), (586, 588, 734, 732), (528, 527, 656, 657), (616, 614, 766, 768), (187, 331, 460, 587, 733, 737, 749, 600, 473, 344, 220, 221, 194, 188), (525, 523, 652, 654), (248, 252, 251, 359, 488, 615, 767, 765, 761, 610, 483, 354, 242, 243), (560, 554, 687, 693), (585, 586, 732, 731), (526, 525, 654, 655), (259, 364, 493, 620, 772, 767, 615, 488, 359, 251, 252, 260), (555, 561, 694, 688), (584, 583, 729, 730), (109, 110, 116, 115, 401, 528, 657, 653, 524, 397), (614, 612, 763, 766), (50, 71, 387, 514, 641, 645, 516, 389, 73, 58, 59, 48, 49, 51, 304, 433, 560, 693, 694, 561, 434, 305), (523, 521, 650, 652), (557, 559, 692, 690), (578, 582, 728, 724), (558, 556, 689, 691), (582, 581, 727, 728), (521, 522, 651, 650), (613, 611, 762, 764), (580, 577, 722, 726), (612, 613, 764, 763), (446, 317, 131, 132, 133, 159, 165, 172, 171, 323, 452, 579, 725, 721, 717, 713, 714, 573), (611, 608, 758, 762), (552, 557, 690, 684), (579, 580, 726, 725), (8, 6, 23, 22, 66, 382, 509, 636, 632, 505, 378, 62), (259, 260, 272, 271, 370, 798, 796, 364), (576, 578, 724, 720), (554, 553, 686, 687), (519, 520, 649, 648), (683, 689, 556, 429, 300, 42, 43, 31, 30, 36, 38, 299, 428, 555, 688, 685), (577, 575, 718, 722), (518, 517, 646, 647), (52, 76, 80, 392, 519, 648, 644, 640, 513, 386, 70, 38, 36, 53), (492, 490, 617, 619), (403, 402, 529, 530), (494, 495, 622, 621), (405, 406, 533, 532), (407, 408, 535, 534), (461, 464, 591, 588), (437, 435, 562, 564), (436, 438, 565, 563), (493, 497, 624, 620), (464, 465, 592, 591), (496, 492, 619, 623), (412, 411, 538, 539), (499, 498, 625, 626), (467, 468, 595, 594), (478, 499, 626, 605), (465, 467, 594, 592), (439, 437, 564, 566), (414, 413, 540, 541), (438, 440, 567, 565), (442, 441, 568, 569), (500, 496, 623, 627), (468, 469, 596, 595), (440, 443, 570, 567), (502, 501, 628, 629), (471, 472, 599, 598), (416, 415, 542, 543), (441, 439, 566, 568), (469, 471, 598, 596), (474, 473, 600, 601), (376, 377, 504, 503), (444, 445, 572, 571), (379, 378, 505, 506), (417, 416, 543, 544), (381, 380, 507, 508), (445, 446, 573, 572), (382, 383, 510, 509), (415, 420, 547, 542), (472, 476, 603, 599), (443, 447, 574, 570), (421, 419, 546, 548), (476, 478, 605, 603), (420, 422, 549, 547), (384, 385, 512, 511), (233, 231, 800, 799), (387, 386, 513, 514), (418, 424, 551, 545), (423, 417, 544, 550), (448, 444, 571, 575), (447, 449, 576, 574), (630, 631, 635, 634), (633, 632, 636, 637), (638, 639, 643, 642), (641, 640, 644, 645), (642, 643, 647, 646), (645, 644, 648, 649), (650, 651, 653, 652), (655, 653, 657, 656), (652, 653, 655, 654), (658, 657, 660, 659), (661, 662, 666, 665), (663, 664, 668, 667), (665, 666, 670, 669), (673, 674, 672, 671), (674, 673, 676, 675), (671, 672, 678, 677), (677, 678, 680, 679), (675, 676, 682, 681), (685, 686, 684, 683), (686, 685, 688, 687), (683, 684, 690, 689), (681, 682, 696, 695), (689, 690, 692, 691), (687, 688, 694, 693), (695, 696, 700, 699), (691, 692, 698, 697), (697, 698, 702, 701), (705, 706, 710, 709), (699, 700, 704, 703), (701, 702, 706, 705), (709, 710, 716, 715), (703, 704, 708, 707), (711, 712, 714, 713), (718, 717, 721, 722), (711, 713, 717, 718), (715, 716, 720, 719), (722, 721, 725, 726), (723, 724, 728, 727), (719, 720, 724, 723), (731, 732, 734, 733), (736, 735, 757, 758), (730, 729, 735, 736), (733, 734, 738, 737), (740, 739, 741, 742), (738, 734, 739, 740), (742, 741, 743, 744), (742, 744, 745, 746), (746, 745, 747, 748), (737, 738, 750, 749), (746, 748, 752, 751), (751, 752, 754, 753), (760, 759, 773, 774), (758, 757, 759, 760), (758, 760, 761, 762), (762, 761, 763, 764), (763, 761, 765, 766), (766, 765, 767, 768), (768, 767, 769, 770), (769, 767, 772, 771), (771, 772, 776, 775), (753, 754, 778, 777), (775, 776, 780, 779), (779, 780, 782, 781), (532, 533, 662, 661), (534, 535, 664, 663), (588, 591, 739, 734), (564, 562, 695, 699), (373, 500, 627, 779, 781, 628, 501, 374, 284, 285, 281, 280), (210, 211, 341, 470, 597, 746, 751, 602, 475, 346, 223, 222), (563, 565, 702, 698), (94, 100, 134, 136, 150, 410, 537, 666, 662, 533, 406, 146, 102, 313, 442, 569, 708, 704, 700, 696, 682, 551, 424, 295, 20, 18, 82, 88), (620, 624, 776, 772), (103, 101, 110, 109, 397, 524, 653, 651, 522, 395), (591, 592, 741, 739), (623, 619, 771, 775), (539, 538, 667, 668), (192, 193, 334, 463, 590, 738, 740, 742, 593, 466, 337, 201, 200, 197), (626, 625, 777, 778), (127, 128, 139, 138, 152, 412, 539, 668, 664, 535, 408, 148), (594, 595, 744, 743), (605, 626, 778, 754), (132, 131, 147, 407, 534, 663, 667, 538, 411, 151, 140, 141), (592, 594, 743, 741), (566, 564, 699, 703), (541, 540, 669, 670), (565, 567, 706, 702), (137, 149, 409, 536, 665, 669, 540, 413, 155, 153), (569, 568, 707, 708), (627, 623, 775, 779), (595, 596, 745, 744), (375, 502, 629, 782, 780, 776, 624, 497, 368, 267, 268, 279, 283, 282), (200, 201, 337, 466, 593, 742, 746, 597, 470, 341, 211, 210), (567, 570, 710, 706), (629, 628, 781, 782), (598, 599, 748, 747), (543, 542, 672, 674), (568, 566, 703, 707), (596, 598, 747, 745), (601, 600, 749, 750), (503, 504, 631, 630), (571, 572, 712, 711), (13, 12, 60, 376, 503, 630, 634, 507, 380, 64, 24, 25), (506, 505, 632, 633), (544, 543, 674, 675), (193, 192, 218, 219, 345, 474, 601, 750, 738, 590, 463, 334), (508, 507, 634, 635), (572, 573, 714, 712), (509, 510, 637, 636), (542, 547, 678, 672), (673, 671, 677, 546, 419, 290, 12, 13, 1, 0, 6, 8, 289, 418, 545, 676), (599, 603, 752, 748), (715, 719, 723, 727, 581, 454, 325, 175, 176, 168, 162, 144, 106, 99, 93, 87, 47, 46, 302, 431, 558, 691, 697, 701, 705, 709), (570, 574, 716, 710), (56, 75, 79, 391, 518, 647, 643, 639, 512, 385, 69, 46, 47, 57), (548, 546, 677, 679), (603, 605, 754, 752), (43, 42, 68, 384, 511, 638, 642, 515, 388, 72, 54, 55), (547, 549, 680, 678), (511, 512, 639, 638), (514, 513, 640, 641), (545, 551, 682, 676), (227, 226, 232, 233, 350, 479, 606, 755, 753, 604, 477, 348), (550, 544, 675, 681), (755, 807, 808, 756, 751, 753), (575, 571, 711, 718), (574, 576, 720, 716), (18, 20, 63, 379, 506, 633, 637, 510, 383, 67, 28, 29), (553, 552, 684, 686), (608, 589, 736, 758), (15, 14, 17, 27, 26, 65, 381, 508, 635, 631, 504, 377, 61, 16, 292, 421, 548, 679, 680, 549, 422, 293), (783, 784, 786, 785), (125, 123, 784, 783), (123, 127, 786, 784), (129, 125, 783, 785), (788, 787, 789, 790), (271, 273, 787, 788), (237, 353, 482, 609, 760, 774, 622, 495, 366, 263, 264, 238), (791, 792, 794, 793), (790, 789, 793, 794), (795, 796, 798, 797), (370, 369, 797, 798), (368, 364, 796, 795), (370, 271, 788, 790, 794, 792), (799, 800, 802, 801), (801, 802, 804, 803), (803, 804, 806, 805), (805, 806, 808, 807), (170, 169, 171, 172), (173, 176, 175, 174), (226, 227, 348, 477, 604, 753, 777, 625, 498, 371, 276, 275), (268, 267, 368, 795, 797, 369, 273, 274), (237, 238, 243, 242, 354, 483, 610, 761, 760, 609, 482, 353), (150, 136, 154, 156, 414, 541, 670, 666, 537, 410), (607, 756, 808, 806, 804, 802, 800, 231, 351, 480), (54, 72, 388, 515, 642, 646, 517, 390, 78, 74), (58, 73, 389, 516, 645, 649, 520, 393, 81, 77), (759, 757, 735, 729, 583, 456, 327, 179, 180, 191, 236, 239, 266, 265, 365, 494, 621, 773)])
_uv = me_cube.uv_layers.new(name='UVMap')
_uv.uv.foreach_set('vector', [0.582, 0.3438, 0.5887, 0.3448, 0.5831, 0.3831, 0.5764, 0.382, 0.1928, 0.7848, 0.1161, 0.7848, 0.1161, 0.708, 0.1928, 0.708, 0.5932, 0.2674, 0.5999, 0.2684, 0.5887, 0.3448, 0.582, 0.3438, 0.5999, 0.2684, 0.5932, 0.2674, 0.5987, 0.2297, 0.6054, 0.2307, 0.6054, 0.2307, 0.5987, 0.2297, 0.5997, 0.2227, 0.6065, 0.2237, 0.1928, 0.708, 0.1161, 0.708, 0.1161, 0.6701, 0.1928, 0.6701, 0.5764, 0.382, 0.5831, 0.3831, 0.5821, 0.3904, 0.5753, 0.3894, 0.7534, 0.7775, 0.7534, 0.7845, 0.7503, 0.7845, 0.7503, 0.7775, 0.1161, 0.7848, 0.1928, 0.7848, 0.1928, 0.8232, 0.1161, 0.8232, 0.1161, 0.8232, 0.1928, 0.8232, 0.1928, 0.8307, 0.1161, 0.8307, 0.7139, 0.781, 0.7139, 0.7739, 0.717, 0.7739, 0.717, 0.781, 0.477, 0.6994, 0.484, 0.6994, 0.484, 0.7026, 0.477, 0.7026, 0.1928, 0.6701, 0.1161, 0.6701, 0.1161, 0.6631, 0.1928, 0.6631, 0.4256, 0.6896, 0.4256, 0.6123, 0.4329, 0.6123, 0.4329, 0.6896, 0.4399, 0.6123, 0.4399, 0.6896, 0.4329, 0.6896, 0.4329, 0.6123, 0.5821, 0.3904, 0.5831, 0.3831, 0.6138, 0.3877, 0.6127, 0.395, 0.6054, 0.2307, 0.6065, 0.2237, 0.6371, 0.2282, 0.6361, 0.2352, 0.7138, 0.5413, 0.7138, 0.4261, 0.7168, 0.4261, 0.7169, 0.5413, 0.4873, 0.5567, 0.4805, 0.5567, 0.48, 0.5181, 0.4869, 0.5181, 0.6372, 0.6586, 0.7139, 0.6585, 0.7139, 0.7358, 0.6372, 0.7358, 0.4883, 0.6339, 0.4814, 0.634, 0.4805, 0.5567, 0.4873, 0.5567, 0.4814, 0.634, 0.4883, 0.6339, 0.4887, 0.672, 0.4819, 0.6721, 0.4819, 0.6721, 0.4887, 0.672, 0.4888, 0.6791, 0.482, 0.6792, 0.6372, 0.7358, 0.7139, 0.7358, 0.7139, 0.7739, 0.6372, 0.7739, 0.4869, 0.5181, 0.48, 0.5181, 0.4799, 0.5107, 0.4868, 0.5106, 0.7141, 0.007041, 0.7141, 1.338e-05, 0.7172, 1.042e-05, 0.7171, 0.007038, 0.7139, 0.6585, 0.6372, 0.6586, 0.6372, 0.6199, 0.7138, 0.6199, 0.495, 0.3054, 0.4888, 0.3054, 0.4888, 0.3023, 0.495, 0.3023, 0.7138, 0.6199, 0.6372, 0.6199, 0.6372, 0.6125, 0.7138, 0.6124, 0.5914, 0.6864, 0.5987, 0.6864, 0.5986, 0.6895, 0.5914, 0.6895, 0.6372, 0.7739, 0.7139, 0.7739, 0.7139, 0.781, 0.6372, 0.781, 0.2136, 0.8637, 0.2141, 0.7865, 0.2204, 0.7865, 0.221, 0.8637, 0.3124, 0.9645, 0.3122, 0.8872, 0.3192, 0.8872, 0.3192, 0.9645, 0.4799, 0.5107, 0.48, 0.5181, 0.4491, 0.5185, 0.449, 0.511, 0.4819, 0.6721, 0.482, 0.6792, 0.451, 0.6796, 0.4509, 0.6725, 0.4329, 0.6123, 0.4256, 0.6123, 0.4256, 0.6092, 0.4329, 0.6092, 0.1131, 0.6701, 0.1131, 0.708, 0.1045, 0.708, 0.1045, 0.6701, 0.4844, 0.6994, 0.477, 0.6994, 0.477, 0.6963, 0.4844, 0.6963, 0.4469, 0.7094, 0.4399, 0.7094, 0.4399, 0.7063, 0.4469, 0.7063, 0.4399, 0.6123, 0.4329, 0.6123, 0.4329, 0.6092, 0.4399, 0.6092, 0.4595, 0.8211, 0.4658, 0.8211, 0.4658, 0.8242, 0.4595, 0.8242, 0.4247, 0.8211, 0.4316, 0.8211, 0.4316, 0.8242, 0.4247, 0.8242, 0.8367, 0.2543, 0.8304, 0.2543, 0.8304, 0.2083, 0.8367, 0.2083, 0.8302, 0.603, 0.8371, 0.603, 0.8371, 0.649, 0.8302, 0.649, 0.3406, 0.7909, 0.3406, 0.8723, 0.3375, 0.8723, 0.3375, 0.7909, 0.7138, 0.6124, 0.6372, 0.6125, 0.6372, 0.5877, 0.7138, 0.5877, 0.1928, 0.6631, 0.1161, 0.6631, 0.1161, 0.6384, 0.1928, 0.6384, 0.4868, 0.5106, 0.4799, 0.5107, 0.4796, 0.4859, 0.4864, 0.4858, 0.6065, 0.2237, 0.5997, 0.2227, 0.6033, 0.1982, 0.6101, 0.1992, 0.4863, 0.4789, 0.4795, 0.4789, 0.479, 0.447, 0.4859, 0.4469, 0.6111, 0.1923, 0.6044, 0.1913, 0.609, 0.1597, 0.6158, 0.1607, 0.7537, 0.0, 0.7537, 0.006652, 0.7506, 0.006656, 0.7506, 3.758e-06, 0.7138, 0.5877, 0.6372, 0.5877, 0.6372, 0.5807, 0.7138, 0.5807, 0.1928, 0.6384, 0.1161, 0.6384, 0.1161, 0.6315, 0.1928, 0.6315, 0.6101, 0.1992, 0.6033, 0.1982, 0.6044, 0.1913, 0.6111, 0.1923, 0.4864, 0.4858, 0.4796, 0.4859, 0.4795, 0.4789, 0.4863, 0.4789, 0.7138, 0.5488, 0.6372, 0.5488, 0.6372, 0.5413, 0.7138, 0.5413, 0.8104, 0.4795, 0.8106, 0.3975, 0.8136, 0.3975, 0.8135, 0.4796, 0.7138, 0.6199, 0.7138, 0.6124, 0.7169, 0.6124, 0.7169, 0.6199, 0.7138, 0.5807, 0.6372, 0.5807, 0.6372, 0.5488, 0.7138, 0.5488, 0.1928, 0.6315, 0.1161, 0.6315, 0.1161, 0.5998, 0.1928, 0.5998, 0.1161, 0.6631, 0.1161, 0.6701, 0.1131, 0.6701, 0.1131, 0.6631, 0.6102, 0.1523, 0.609, 0.1597, 0.5028, 0.1437, 0.5039, 0.1363, 0.6158, 0.1607, 0.609, 0.1597, 0.6102, 0.1523, 0.6169, 0.1533, 0.4859, 0.4469, 0.479, 0.447, 0.4789, 0.4395, 0.4858, 0.4394, 0.5039, 0.1363, 0.5028, 0.1437, 0.495, 0.1426, 0.4961, 0.1351, 0.9233, 0.7781, 0.8467, 0.7781, 0.8467, 0.6698, 0.9233, 0.6698, 0.7138, 0.8946, 0.7138, 0.7885, 0.7223, 0.7885, 0.7223, 0.8945, 0.6371, 0.781, 0.7138, 0.781, 0.7138, 0.7885, 0.6371, 0.7885, 0.6266, 0.9205, 0.6348, 0.9205, 0.6348, 0.9291, 0.6266, 0.9291, 0.9233, 0.6698, 0.8467, 0.6698, 0.8467, 0.6619, 0.9233, 0.6619, 0.5195, 0.03079, 0.5118, 0.02962, 0.513, 0.02134, 0.5208, 0.0225, 0.5039, 0.1363, 0.4961, 0.1351, 0.5118, 0.02962, 0.5195, 0.03079, 0.6371, 0.7885, 0.7138, 0.7885, 0.7138, 0.8946, 0.6371, 0.8945, 0.8467, 0.8927, 0.9234, 0.8927, 0.9234, 0.9006, 0.8467, 0.9006, 0.5195, 0.03079, 0.5208, 0.0225, 0.625, 0.03822, 0.6238, 0.04651, 0.4477, 0.7178, 0.4399, 0.7178, 0.4399, 0.7094, 0.4477, 0.7094, 0.6371, 0.8945, 0.7138, 0.8946, 0.7138, 0.9029, 0.6371, 0.9029, 0.6238, 0.04651, 0.625, 0.03822, 0.627, 0.03852, 0.6258, 0.0468, 0.208, 0.8517, 0.2136, 0.8517, 0.2136, 0.8603, 0.208, 0.8603, 0.9234, 0.8927, 0.8467, 0.8927, 0.8467, 0.7865, 0.9234, 0.7865, 0.4089, 0.8723, 0.4089, 0.9496, 0.4089, 0.9527, 0.4089, 0.9613, 0.4089, 0.9654, 0.4089, 0.9694, 0.3716, 0.9694, 0.3716, 0.9654, 0.3716, 0.9613, 0.3716, 0.9527, 0.3716, 0.9496, 0.3716, 0.8723, 0.8467, 0.3817, 0.9234, 0.3817, 0.9234, 0.3836, 0.8467, 0.3836, 0.607, 0.7031, 0.5987, 0.7031, 0.5987, 0.6864, 0.607, 0.6864, 0.9234, 0.7865, 0.8467, 0.7865, 0.8467, 0.7845, 0.9234, 0.7845, 0.7138, 0.5877, 0.7138, 0.5807, 0.7169, 0.5807, 0.7169, 0.5877, 0.6258, 0.0468, 0.627, 0.03852, 0.6337, 0.03953, 0.6325, 0.04782, 0.9619, 0.07727, 0.9623, 3.04e-07, 0.9685, 0.0, 0.9687, 0.07727, 0.6169, 0.1533, 0.6102, 0.1523, 0.6156, 0.1148, 0.6224, 0.1158, 0.4399, 0.6698, 0.4399, 0.5925, 0.4467, 0.5925, 0.4467, 0.6698, 0.6258, 0.0468, 0.6325, 0.04782, 0.6282, 0.07675, 0.6215, 0.07574, 0.7138, 0.5413, 0.6372, 0.5413, 0.6371, 0.4261, 0.7138, 0.4261, 0.4858, 0.4394, 0.4789, 0.4395, 0.4776, 0.3243, 0.4844, 0.3242, 0.6157, 0.7031, 0.609, 0.7031, 0.609, 0.6945, 0.6157, 0.6945, 0.4399, 0.6698, 0.4467, 0.6698, 0.4467, 0.6729, 0.4399, 0.6729, 0.4179, 0.8211, 0.4247, 0.8211, 0.4247, 0.8242, 0.4179, 0.8242, 0.4452, 0.8409, 0.4384, 0.8409, 0.4384, 0.8378, 0.4452, 0.8378, 0.472, 0.8409, 0.4658, 0.8409, 0.4658, 0.8378, 0.472, 0.8378, 0.6257, 0.7886, 0.6319, 0.7886, 0.6319, 0.84, 0.6257, 0.84, 0.6137, 0.8402, 0.6137, 0.9174, 0.6044, 0.9174, 0.6044, 0.8402, 0.714, 0.1675, 0.714, 0.1601, 0.717, 0.1601, 0.717, 0.1675, 0.5717, 0.5625, 0.5717, 0.5554, 0.5748, 0.5554, 0.5748, 0.5625, 0.6266, 0.8402, 0.6265, 0.9174, 0.6137, 0.9174, 0.6137, 0.8402, 0.7138, 0.4261, 0.6371, 0.4261, 0.6371, 0.4131, 0.7138, 0.4131, 0.6337, 0.03953, 0.627, 0.03852, 0.6289, 0.02566, 0.6356, 0.02668, 0.4844, 0.3242, 0.4776, 0.3243, 0.4774, 0.3113, 0.4842, 0.3113, 0.7534, 0.6693, 0.7534, 0.7775, 0.7503, 0.7775, 0.7503, 0.6692, 0.4842, 0.3113, 0.4774, 0.3113, 0.4774, 0.2992, 0.484, 0.301, 0.6356, 0.02668, 0.6289, 0.02566, 0.6307, 0.01634, 0.6371, 0.01391, 0.1161, 0.6315, 0.1161, 0.6384, 0.1131, 0.6384, 0.1131, 0.6315, 0.7138, 0.4131, 0.6371, 0.4131, 0.6371, 0.4029, 0.7138, 0.4029, 0.6044, 0.8402, 0.6044, 0.9174, 0.5908, 0.9174, 0.5908, 0.8402, 0.6371, 0.01391, 0.6307, 0.01634, 0.6255, 0.002429, 0.6319, 0.0, 0.7138, 0.4029, 0.6371, 0.4029, 0.6374, 0.3906, 0.7141, 0.3906, 0.484, 0.301, 0.4774, 0.2992, 0.4827, 0.2856, 0.4888, 0.2887, 0.2136, 0.6894, 0.2195, 0.6894, 0.2195, 0.7667, 0.2136, 0.7667, 0.4949, 0.4797, 0.4888, 0.4797, 0.4888, 0.4024, 0.4949, 0.4024, 0.2246, 0.4678, 0.2251, 0.4609, 0.3122, 0.4673, 0.3117, 0.4742, 0.7138, 0.4261, 0.7138, 0.4131, 0.7168, 0.4131, 0.7168, 0.4261, 0.4179, 0.8013, 0.4179, 0.724, 0.495, 0.724, 0.495, 0.8012, 0.2475, 0.2812, 0.2422, 0.2856, 0.187, 0.2169, 0.1923, 0.2126, 0.4172, 0.8723, 0.3406, 0.8723, 0.3406, 0.7909, 0.4172, 0.7909, 0.3199, 0.4748, 0.3206, 0.4683, 0.3638, 0.4715, 0.363, 0.478, 0.6137, 0.9174, 0.6265, 0.9174, 0.6266, 0.9205, 0.6137, 0.9205, 0.3117, 0.4742, 0.3199, 0.4748, 0.3145, 0.5486, 0.3063, 0.5479, 0.3117, 0.4742, 0.3122, 0.4673, 0.3206, 0.4683, 0.3199, 0.4748, 0.4179, 0.8013, 0.495, 0.8012, 0.495, 0.8043, 0.4179, 0.8044, 0.5908, 0.86, 0.5908, 0.9372, 0.5255, 0.9372, 0.5255, 0.86, 0.3406, 0.7509, 0.3406, 0.7909, 0.3375, 0.7909, 0.3375, 0.7509, 0.5255, 0.86, 0.5255, 0.9372, 0.5018, 0.9372, 0.5017, 0.86, 0.3063, 0.5479, 0.3145, 0.5486, 0.3126, 0.5754, 0.3044, 0.5748, 0.0, 0.0, 0.0, 0.0, 0.0, 0.0, 0.0, 0.0, 0.5017, 0.86, 0.5018, 0.9372, 0.4951, 0.9372, 0.495, 0.86, 0.3044, 0.5748, 0.3126, 0.5754, 0.312, 0.583, 0.3038, 0.5824, 0.1997, 0.9332, 0.1997, 0.8559, 0.207, 0.8559, 0.207, 0.9332, 0.0, 0.0, 0.0, 0.0, 0.0, 0.0, 0.0, 0.0, 0.0, 0.0, 0.0, 0.0, 0.0, 0.0, 0.0, 0.0, 0.0, 0.0, 0.0, 0.0, 0.0, 0.0, 0.0, 0.0, 0.7534, 0.6693, 0.8301, 0.6693, 0.8301, 0.7776, 0.7534, 0.7775, 0.312, 0.583, 0.3126, 0.5754, 0.4339, 0.5843, 0.4333, 0.5919, 0.8303, 0.006677, 0.7537, 0.006652, 0.7537, 0.0, 0.8303, 2.441e-05, 0.4333, 0.5919, 0.4339, 0.5843, 0.4417, 0.5849, 0.4411, 0.5925, 0.7534, 0.7775, 0.8301, 0.7776, 0.8301, 0.7845, 0.7534, 0.7845, 0.2136, 0.7713, 0.2136, 0.8486, 0.208, 0.8486, 0.2081, 0.7713, 0.6157, 0.7062, 0.609, 0.7062, 0.609, 0.7031, 0.6157, 0.7031, 0.7338, 0.2756, 0.8104, 0.2754, 0.8135, 0.2754, 0.8221, 0.2754, 0.8262, 0.2754, 0.8301, 0.2754, 0.8301, 0.3136, 0.8261, 0.3136, 0.822, 0.3136, 0.8135, 0.3136, 0.8104, 0.3136, 0.7337, 0.314, 0.449, 0.4841, 0.4412, 0.4836, 0.4417, 0.4767, 0.4487, 0.4769, 0.7537, 0.006652, 0.8303, 0.006677, 0.8304, 0.09509, 0.7537, 0.09507, 0.4417, 0.5849, 0.4339, 0.5843, 0.4412, 0.4836, 0.449, 0.4841, 0.7534, 0.1018, 0.8301, 0.1018, 0.8303, 0.2754, 0.7536, 0.2754, 0.7537, 0.09507, 0.8304, 0.09509, 0.8301, 0.1018, 0.7534, 0.1018, 0.3013, 0.8872, 0.3013, 0.881, 0.3043, 0.881, 0.3043, 0.8872, 0.4417, 0.4767, 0.4412, 0.4836, 0.3985, 0.481, 0.399, 0.473, 0.08924, 0.9276, 0.08966, 0.8503, 0.09596, 0.8503, 0.0963, 0.9276, 0.1652, 0.1788, 0.1599, 0.1831, 0.1546, 0.1766, 0.1601, 0.1721, 0.4172, 0.7909, 0.3406, 0.7909, 0.3406, 0.7509, 0.4172, 0.7509, 0.1923, 0.2126, 0.187, 0.2169, 0.1599, 0.1831, 0.1652, 0.1788, 0.1161, 0.8232, 0.1161, 0.8307, 0.1131, 0.8307, 0.1131, 0.8232, 0.1546, 0.1766, 0.1599, 0.1831, 0.08812, 0.2417, 0.08287, 0.2352, 0.08287, 0.2352, 0.08812, 0.2417, 0.08217, 0.2466, 0.07692, 0.24, 0.7139, 0.6585, 0.7138, 0.6199, 0.7169, 0.6199, 0.7169, 0.6585, 0.7337, 0.9976, 0.7338, 0.9203, 0.8138, 0.9203, 0.8137, 0.9976, 0.2246, 0.7662, 0.3013, 0.7662, 0.3013, 0.7739, 0.2246, 0.7739, 0.8137, 0.9976, 0.8138, 0.9203, 0.8204, 0.9203, 0.8203, 0.9976, 0.5717, 0.7239, 0.5717, 0.7166, 0.5748, 0.7165, 0.5748, 0.7239, 0.08287, 0.2352, 0.07692, 0.24, 0.01148, 0.1586, 0.01743, 0.1538, 0.01743, 0.1538, 0.01148, 0.1586, 0.004218, 0.1496, 0.01017, 0.1447, 0.2246, 0.7739, 0.3013, 0.7739, 0.3013, 0.8703, 0.2246, 0.8703, 0.8106, 0.3975, 0.8106, 0.3907, 0.8136, 0.3907, 0.8136, 0.3975, 0.2246, 0.8703, 0.3013, 0.8703, 0.3013, 0.881, 0.2246, 0.881, 0.8106, 0.3975, 0.7339, 0.3974, 0.7339, 0.3906, 0.8106, 0.3907, 0.2246, 0.881, 0.3013, 0.881, 0.3013, 0.8872, 0.2246, 0.8872, 0.01017, 0.1447, 0.004218, 0.1496, 0.0, 0.1444, 0.005953, 0.1395, 0.08194, 0.08613, 0.07772, 0.08089, 0.08308, 0.07651, 0.0872, 0.08152, 0.01017, 0.1447, 0.005953, 0.1395, 0.07772, 0.08089, 0.08194, 0.08613, 0.7339, 0.3974, 0.8106, 0.3975, 0.8104, 0.4795, 0.7338, 0.4795, 0.4888, 0.3826, 0.4888, 0.3054, 0.495, 0.3054, 0.495, 0.3826, 0.1601, 0.1721, 0.1546, 0.1766, 0.129, 0.1447, 0.1344, 0.1403, 0.7337, 0.4856, 0.8104, 0.4857, 0.8106, 0.6096, 0.7339, 0.6095, 0.8106, 0.6096, 0.8104, 0.4857, 0.8135, 0.4857, 0.8136, 0.6096, 0.7338, 0.4795, 0.8104, 0.4795, 0.8104, 0.4857, 0.7337, 0.4856, 0.2133, 0.868, 0.2136, 0.9452, 0.2077, 0.9452, 0.208, 0.868, 0.4949, 0.4024, 0.4888, 0.4024, 0.4888, 0.3994, 0.4949, 0.3994, 0.08194, 0.08613, 0.0872, 0.08152, 0.1082, 0.1078, 0.1029, 0.1122, 0.6224, 0.6864, 0.6223, 0.7636, 0.6157, 0.7639, 0.6157, 0.6867, 0.4487, 0.4769, 0.4417, 0.4767, 0.4427, 0.2879, 0.449, 0.2856, 0.1963, 0.01475, 0.1953, 0.008121, 0.2466, 0.0, 0.2475, 0.006634, 0.0872, 0.08152, 0.08308, 0.07651, 0.1953, 0.008121, 0.1963, 0.01475, 0.3013, 0.881, 0.3013, 0.8703, 0.3043, 0.8703, 0.3043, 0.881, 0.6157, 0.7062, 0.6157, 0.7834, 0.609, 0.7834, 0.609, 0.7062, 0.7503, 0.7775, 0.7503, 0.7845, 0.7418, 0.7844, 0.7418, 0.7775, 0.4256, 0.7063, 0.4334, 0.7063, 0.4334, 0.715, 0.4256, 0.715, 0.1131, 0.5923, 0.1131, 0.5998, 0.1045, 0.5998, 0.1045, 0.5923, 0.1131, 0.708, 0.1131, 0.7849, 0.1045, 0.7849, 0.1045, 0.708, 0.8136, 0.6096, 0.8135, 0.4857, 0.822, 0.4857, 0.8222, 0.6097, 0.7506, 3.758e-06, 0.7506, 0.006656, 0.7421, 0.006667, 0.7421, 1.443e-05, 0.7169, 0.5488, 0.7169, 0.5413, 0.7254, 0.5413, 0.7254, 0.5488, 0.7503, 0.6692, 0.7503, 0.7775, 0.7418, 0.7775, 0.7418, 0.6692, 0.8467, 0.6619, 0.8467, 0.6698, 0.8381, 0.6698, 0.8381, 0.6619, 0.7503, 0.1018, 0.7506, 0.2754, 0.742, 0.2754, 0.7418, 0.1018, 0.4384, 0.8378, 0.4316, 0.8378, 0.4316, 0.8292, 0.4384, 0.8292, 0.6157, 0.767, 0.6223, 0.7667, 0.6223, 0.7753, 0.6157, 0.7756, 0.7169, 0.5807, 0.7169, 0.5488, 0.7254, 0.5488, 0.7254, 0.5807, 0.1131, 0.5998, 0.1131, 0.6315, 0.1045, 0.6316, 0.1045, 0.5998, 0.5017, 0.8569, 0.495, 0.8569, 0.495, 0.8483, 0.5018, 0.8483, 0.7503, 0.6619, 0.7503, 0.6692, 0.7418, 0.6692, 0.7418, 0.6619, 0.7138, 0.7885, 0.7138, 0.781, 0.7223, 0.781, 0.7223, 0.7885, 0.8135, 0.4857, 0.8135, 0.4796, 0.822, 0.4796, 0.822, 0.4857, 0.5255, 0.8569, 0.5017, 0.8569, 0.5018, 0.8483, 0.5255, 0.8483, 0.07974, 0.7696, 0.07973, 0.7636, 0.08828, 0.7636, 0.08829, 0.7696, 0.7169, 0.5877, 0.7169, 0.5807, 0.7254, 0.5807, 0.7254, 0.5877, 0.1131, 0.6315, 0.1131, 0.6384, 0.1045, 0.6385, 0.1045, 0.6316, 0.5908, 0.8569, 0.5255, 0.8569, 0.5255, 0.8483, 0.5908, 0.8483, 0.8467, 0.6698, 0.8467, 0.7781, 0.8381, 0.7781, 0.8381, 0.6698, 0.495, 0.3023, 0.4888, 0.3023, 0.4888, 0.2937, 0.495, 0.2937, 0.8135, 0.4796, 0.8136, 0.3975, 0.8222, 0.3975, 0.822, 0.4796, 0.3375, 0.7909, 0.3375, 0.8723, 0.329, 0.8723, 0.329, 0.7909, 0.964, 0.4679, 0.964, 0.471, 0.9639, 0.4879, 0.9235, 0.4878, 0.9235, 0.4709, 0.9235, 0.4678, 0.3043, 0.8872, 0.3043, 0.881, 0.3129, 0.881, 0.3129, 0.8872, 0.7169, 0.6124, 0.7169, 0.5877, 0.7254, 0.5877, 0.7255, 0.6125, 0.6044, 0.9174, 0.6137, 0.9174, 0.6137, 0.9205, 0.6044, 0.9205, 0.208, 0.8486, 0.2136, 0.8486, 0.2136, 0.8517, 0.208, 0.8517, 0.8138, 0.9203, 0.7338, 0.9203, 0.7338, 0.9172, 0.8138, 0.9172, 0.7138, 0.4131, 0.7138, 0.4029, 0.7168, 0.4029, 0.7168, 0.4131, 0.1161, 0.5998, 0.1161, 0.6315, 0.1131, 0.6315, 0.1131, 0.5998, 0.1161, 0.708, 0.1161, 0.7848, 0.1131, 0.7849, 0.1131, 0.708, 0.3013, 0.7739, 0.3013, 0.7662, 0.3043, 0.7661, 0.3043, 0.7739, 0.7138, 0.5807, 0.7138, 0.5488, 0.7169, 0.5488, 0.7169, 0.5807, 0.8104, 0.4857, 0.8104, 0.4795, 0.8135, 0.4796, 0.8135, 0.4857, 0.4948, 0.4995, 0.4888, 0.4995, 0.4888, 0.4964, 0.4948, 0.4964, 0.5908, 0.86, 0.5255, 0.86, 0.5255, 0.8569, 0.5908, 0.8569, 0.8204, 0.9203, 0.8138, 0.9203, 0.8138, 0.9172, 0.8204, 0.9172, 0.5908, 0.9174, 0.6044, 0.9174, 0.6044, 0.9205, 0.5908, 0.9205, 0.4384, 0.8409, 0.4316, 0.8409, 0.4316, 0.8378, 0.4384, 0.8378, 0.4888, 0.838, 0.4833, 0.838, 0.4833, 0.8211, 0.4888, 0.8211, 0.7537, 0.006652, 0.7537, 0.09507, 0.7506, 0.09507, 0.7506, 0.006656, 0.5255, 0.86, 0.5017, 0.86, 0.5017, 0.8569, 0.5255, 0.8569, 0.7139, 0.7358, 0.7139, 0.6585, 0.7169, 0.6585, 0.7169, 0.7358, 0.6265, 0.9174, 0.6348, 0.9174, 0.6348, 0.9205, 0.6266, 0.9205, 0.4888, 0.6541, 0.4948, 0.6541, 0.4948, 0.6571, 0.4888, 0.6571, 0.7138, 0.5488, 0.7138, 0.5413, 0.7169, 0.5413, 0.7169, 0.5488, 0.1161, 0.6701, 0.1161, 0.708, 0.1131, 0.708, 0.1131, 0.6701, 0.3013, 0.8703, 0.3013, 0.7739, 0.3043, 0.7739, 0.3043, 0.8703, 0.7138, 0.4029, 0.7141, 0.3906, 0.7172, 0.3906, 0.7168, 0.4029, 0.6157, 0.7639, 0.6223, 0.7636, 0.6223, 0.7667, 0.6157, 0.767, 0.1161, 0.5923, 0.1161, 0.5998, 0.1131, 0.5998, 0.1131, 0.5923, 0.7534, 0.6619, 0.7534, 0.6693, 0.7503, 0.6692, 0.7503, 0.6619, 0.1161, 0.6384, 0.1161, 0.6631, 0.1131, 0.6631, 0.1131, 0.6384, 0.7537, 0.09507, 0.7534, 0.1018, 0.7503, 0.1018, 0.7506, 0.09507, 0.7534, 0.1018, 0.7536, 0.2754, 0.7506, 0.2754, 0.7503, 0.1018, 0.7138, 0.6124, 0.7138, 0.5877, 0.7169, 0.5877, 0.7169, 0.6124, 0.5017, 0.86, 0.495, 0.86, 0.495, 0.8569, 0.5017, 0.8569, 0.1161, 0.7848, 0.1161, 0.8232, 0.1131, 0.8232, 0.1131, 0.7849, 0.2136, 0.7667, 0.2195, 0.7667, 0.2195, 0.7698, 0.2136, 0.7698, 0.7139, 0.7739, 0.7139, 0.7358, 0.7169, 0.7358, 0.717, 0.7739, 0.452, 0.8409, 0.4452, 0.8409, 0.4452, 0.8378, 0.452, 0.8378, 0.4256, 0.6982, 0.4339, 0.6982, 0.4339, 0.7024, 0.4256, 0.7024, 0.329, 0.7909, 0.329, 0.8723, 0.3249, 0.8723, 0.3249, 0.791, 0.6069, 0.7112, 0.5987, 0.7112, 0.5987, 0.7071, 0.6069, 0.7071, 0.3129, 0.8872, 0.3129, 0.881, 0.317, 0.881, 0.317, 0.8872, 0.7255, 0.6125, 0.7254, 0.5877, 0.7295, 0.5877, 0.7295, 0.6125, 0.7223, 0.8945, 0.7223, 0.7885, 0.7264, 0.7885, 0.7264, 0.8945, 0.1045, 0.6385, 0.1045, 0.6631, 0.1004, 0.6631, 0.1004, 0.6385, 0.8222, 0.3975, 0.8222, 0.3907, 0.8263, 0.3907, 0.8263, 0.3975, 0.4179, 0.813, 0.495, 0.8129, 0.495, 0.8171, 0.4179, 0.8171, 0.4256, 0.715, 0.4334, 0.715, 0.4334, 0.7191, 0.4256, 0.7191, 0.3129, 0.881, 0.3129, 0.8703, 0.317, 0.8703, 0.317, 0.881, 0.8381, 0.6619, 0.8381, 0.6698, 0.834, 0.6698, 0.834, 0.6619, 0.7255, 0.781, 0.7255, 0.7739, 0.7296, 0.7739, 0.7296, 0.781, 0.4949, 0.3907, 0.4888, 0.3907, 0.4888, 0.3866, 0.4949, 0.3866, 0.7223, 0.7885, 0.7223, 0.781, 0.7264, 0.781, 0.7264, 0.7885, 0.7257, 0.007033, 0.7257, 5.057e-06, 0.7298, 2.478e-06, 0.7298, 0.00703, 0.2136, 0.7784, 0.2195, 0.7784, 0.2195, 0.7825, 0.2136, 0.7825, 0.3129, 0.8703, 0.3129, 0.7739, 0.317, 0.7739, 0.317, 0.8703, 0.8381, 0.6698, 0.8381, 0.7781, 0.834, 0.7781, 0.834, 0.6698, 0.7255, 0.6199, 0.7255, 0.6125, 0.7295, 0.6125, 0.7296, 0.6199, 0.7254, 0.4029, 0.7257, 0.3906, 0.7298, 0.3906, 0.7295, 0.4029, 0.7256, 0.1675, 0.7256, 0.1601, 0.7297, 0.1601, 0.7297, 0.1675, 0.4888, 0.6658, 0.4948, 0.6657, 0.4948, 0.6699, 0.4888, 0.6699, 0.4595, 0.8292, 0.452, 0.8292, 0.452, 0.8251, 0.4595, 0.8251, 0.8204, 0.9086, 0.8138, 0.9086, 0.8138, 0.9045, 0.8204, 0.9045, 0.5908, 0.9291, 0.6044, 0.9291, 0.6044, 0.9333, 0.5909, 0.9333, 0.3129, 0.7739, 0.3129, 0.7661, 0.317, 0.7661, 0.317, 0.7739, 0.8138, 0.9086, 0.7338, 0.9086, 0.7338, 0.9045, 0.8138, 0.9045, 0.7255, 0.6585, 0.7255, 0.6199, 0.7296, 0.6199, 0.7296, 0.6585, 0.4948, 0.4878, 0.4888, 0.4878, 0.4888, 0.4837, 0.4948, 0.4837, 0.7254, 0.4131, 0.7254, 0.4029, 0.7295, 0.4029, 0.7295, 0.4131, 0.7255, 0.7739, 0.7255, 0.7358, 0.7296, 0.7358, 0.7296, 0.7739, 0.4247, 0.8328, 0.4316, 0.8329, 0.4316, 0.837, 0.4247, 0.837, 0.6044, 0.9291, 0.6137, 0.9291, 0.6138, 0.9333, 0.6044, 0.9333, 0.4595, 0.8328, 0.4658, 0.8329, 0.4658, 0.837, 0.4595, 0.837, 0.329, 0.751, 0.329, 0.7909, 0.3249, 0.791, 0.3249, 0.751, 0.7255, 0.7358, 0.7255, 0.6585, 0.7296, 0.6585, 0.7296, 0.7358, 0.452, 0.8378, 0.4452, 0.8378, 0.4452, 0.8292, 0.452, 0.8292, 0.1131, 0.7849, 0.1131, 0.8232, 0.1045, 0.8233, 0.1045, 0.7849, 0.4595, 0.8242, 0.4658, 0.8242, 0.4658, 0.8329, 0.4595, 0.8328, 0.7506, 0.006656, 0.7506, 0.09507, 0.7421, 0.09508, 0.7421, 0.006667, 0.4247, 0.8242, 0.4316, 0.8242, 0.4316, 0.8329, 0.4247, 0.8328, 0.7169, 0.5413, 0.7168, 0.4261, 0.7254, 0.4261, 0.7254, 0.5413, 0.5748, 0.7239, 0.5748, 0.7165, 0.5833, 0.7165, 0.5833, 0.724, 0.7506, 0.09507, 0.7503, 0.1018, 0.7418, 0.1018, 0.7421, 0.09508, 0.1131, 0.8232, 0.1131, 0.8307, 0.1045, 0.8307, 0.1045, 0.8233, 0.4179, 0.8242, 0.4247, 0.8242, 0.4247, 0.8328, 0.4179, 0.8328, 0.4452, 0.8378, 0.4384, 0.8378, 0.4384, 0.8292, 0.4452, 0.8292, 0.6069, 0.7199, 0.5987, 0.7198, 0.5987, 0.7112, 0.6069, 0.7112, 0.5748, 0.5625, 0.5748, 0.5554, 0.5833, 0.5554, 0.5833, 0.5625, 0.1131, 0.6631, 0.1131, 0.6701, 0.1045, 0.6701, 0.1045, 0.6631, 0.6137, 0.9205, 0.6266, 0.9205, 0.6266, 0.9291, 0.6137, 0.9291, 0.7168, 0.4261, 0.7168, 0.4131, 0.7254, 0.4131, 0.7254, 0.4261, 0.4399, 0.6729, 0.4467, 0.6729, 0.4467, 0.6815, 0.4399, 0.6815, 0.7169, 0.7358, 0.7169, 0.6585, 0.7255, 0.6585, 0.7255, 0.7358, 0.3375, 0.7509, 0.3375, 0.7909, 0.329, 0.7909, 0.329, 0.751, 0.4256, 0.6896, 0.4339, 0.6896, 0.4339, 0.6982, 0.4256, 0.6982, 0.6044, 0.9205, 0.6137, 0.9205, 0.6137, 0.9291, 0.6044, 0.9291, 0.717, 0.7739, 0.7169, 0.7358, 0.7255, 0.7358, 0.7255, 0.7739, 0.7168, 0.4131, 0.7168, 0.4029, 0.7254, 0.4029, 0.7254, 0.4131, 0.8467, 0.7865, 0.8467, 0.8927, 0.8382, 0.8927, 0.8382, 0.7865, 0.4948, 0.4964, 0.4888, 0.4964, 0.4888, 0.4878, 0.4948, 0.4878, 0.7169, 0.6585, 0.7169, 0.6199, 0.7255, 0.6199, 0.7255, 0.6585, 0.8138, 0.9172, 0.7338, 0.9172, 0.7338, 0.9086, 0.8138, 0.9086, 0.3043, 0.7739, 0.3043, 0.7661, 0.3129, 0.7661, 0.3129, 0.7739, 0.5908, 0.9205, 0.6044, 0.9205, 0.6044, 0.9291, 0.5908, 0.9291, 0.5914, 0.6895, 0.5986, 0.6895, 0.5986, 0.6981, 0.5914, 0.6981, 0.8204, 0.9172, 0.8138, 0.9172, 0.8138, 0.9086, 0.8204, 0.9086, 0.4888, 0.6571, 0.4948, 0.6571, 0.4948, 0.6657, 0.4888, 0.6658, 0.717, 0.1675, 0.717, 0.1601, 0.7256, 0.1601, 0.7256, 0.1675, 0.477, 0.7026, 0.484, 0.7026, 0.484, 0.7112, 0.477, 0.7112, 0.7168, 0.4029, 0.7172, 0.3906, 0.7257, 0.3906, 0.7254, 0.4029, 0.7169, 0.6199, 0.7169, 0.6124, 0.7255, 0.6125, 0.7255, 0.6199, 0.4329, 0.6092, 0.4256, 0.6092, 0.4256, 0.6006, 0.4329, 0.6006, 0.4399, 0.6092, 0.4329, 0.6092, 0.4329, 0.6006, 0.4399, 0.6006, 0.3043, 0.8703, 0.3043, 0.7739, 0.3129, 0.7739, 0.3129, 0.8703, 0.472, 0.8378, 0.4658, 0.8378, 0.4658, 0.8292, 0.472, 0.8292, 0.2136, 0.7698, 0.2195, 0.7698, 0.2195, 0.7784, 0.2136, 0.7784, 0.7171, 0.007038, 0.7172, 1.042e-05, 0.7257, 5.057e-06, 0.7257, 0.007033, 0.4595, 0.8378, 0.452, 0.8378, 0.452, 0.8292, 0.4595, 0.8292, 0.4949, 0.3994, 0.4888, 0.3994, 0.4888, 0.3907, 0.4949, 0.3907, 0.717, 0.781, 0.717, 0.7739, 0.7255, 0.7739, 0.7255, 0.781, 0.3043, 0.881, 0.3043, 0.8703, 0.3129, 0.8703, 0.3129, 0.881, 0.4179, 0.8044, 0.495, 0.8043, 0.495, 0.8129, 0.4179, 0.813, 0.4844, 0.6963, 0.477, 0.6963, 0.477, 0.6877, 0.4844, 0.6877, 0.8136, 0.3975, 0.8136, 0.3907, 0.8222, 0.3907, 0.8222, 0.3975, 0.4469, 0.7063, 0.4399, 0.7063, 0.4399, 0.6977, 0.4469, 0.6977, 0.1131, 0.6384, 0.1131, 0.6631, 0.1045, 0.6631, 0.1045, 0.6385, 0.495, 0.2895, 0.4888, 0.2895, 0.4888, 0.2856, 0.495, 0.2856, 0.8341, 0.7865, 0.8341, 0.8927, 0.8301, 0.8927, 0.8301, 0.7865, 0.8261, 0.4796, 0.8263, 0.3975, 0.8302, 0.3975, 0.8301, 0.4796, 0.9185, 0.5673, 0.91, 0.5673, 0.9069, 0.5673, 0.9069, 0.4989, 0.91, 0.4989, 0.9185, 0.4989, 0.9226, 0.4989, 0.9266, 0.4989, 0.9265, 0.5673, 0.9226, 0.5673, 0.4256, 0.7024, 0.4339, 0.7024, 0.4339, 0.7063, 0.4256, 0.7063, 0.8301, 0.9004, 0.7534, 0.9004, 0.7503, 0.9004, 0.7418, 0.9005, 0.7377, 0.9005, 0.7337, 0.9005, 0.7337, 0.8276, 0.7377, 0.8276, 0.7418, 0.8276, 0.7503, 0.8276, 0.7534, 0.8276, 0.8301, 0.8275, 0.3249, 0.791, 0.3249, 0.8723, 0.3209, 0.8723, 0.3209, 0.791, 0.6069, 0.7071, 0.5987, 0.7071, 0.5987, 0.7031, 0.6069, 0.7031, 0.317, 0.8872, 0.317, 0.881, 0.3209, 0.881, 0.3209, 0.8872, 0.7295, 0.6125, 0.7295, 0.5877, 0.7335, 0.5877, 0.7335, 0.6125, 0.7264, 0.8945, 0.7264, 0.7885, 0.7304, 0.7885, 0.7304, 0.8945, 0.1004, 0.6385, 0.1004, 0.6631, 0.09647, 0.6631, 0.09647, 0.6385, 0.8467, 0.2754, 0.9234, 0.2754, 0.9234, 0.3817, 0.8467, 0.3817, 0.8382, 0.3817, 0.8341, 0.3817, 0.8301, 0.3817, 0.8301, 0.2754, 0.8341, 0.2754, 0.8382, 0.2754, 0.8263, 0.3975, 0.8263, 0.3907, 0.8302, 0.3907, 0.8302, 0.3975, 0.4179, 0.8171, 0.495, 0.8171, 0.495, 0.821, 0.4179, 0.8211, 0.4256, 0.7191, 0.4334, 0.7191, 0.4334, 0.7231, 0.4256, 0.7231, 0.317, 0.881, 0.317, 0.8703, 0.3209, 0.8703, 0.3209, 0.881, 0.7534, 0.8276, 0.7503, 0.8276, 0.7418, 0.8276, 0.7377, 0.8276, 0.7337, 0.8276, 0.7342, 0.8208, 0.7342, 0.7847, 0.7377, 0.7846, 0.7418, 0.7846, 0.7503, 0.7846, 0.7534, 0.7846, 0.8301, 0.7845, 0.8301, 0.8206, 0.8301, 0.8275, 0.834, 0.6619, 0.834, 0.6698, 0.8301, 0.6698, 0.8301, 0.6619, 0.1928, 0.9222, 0.1928, 0.9324, 0.1161, 0.9323, 0.1131, 0.9323, 0.1045, 0.9323, 0.1004, 0.9323, 0.09647, 0.9323, 0.09647, 0.9222, 0.09647, 0.8307, 0.1004, 0.8307, 0.1045, 0.8307, 0.1131, 0.8307, 0.1161, 0.8307, 0.1928, 0.8308, 0.7296, 0.781, 0.7296, 0.7739, 0.7335, 0.7739, 0.7335, 0.781, 0.4949, 0.3866, 0.4888, 0.3866, 0.4888, 0.3826, 0.4949, 0.3826, 0.7264, 0.7885, 0.7264, 0.781, 0.7304, 0.781, 0.7304, 0.7885, 0.07668, 0.7696, 0.07974, 0.7696, 0.08829, 0.7696, 0.09239, 0.7696, 0.09633, 0.7696, 0.09647, 0.8502, 0.09253, 0.8502, 0.08843, 0.8502, 0.07988, 0.8502, 0.07682, 0.8502, 0.0001517, 0.8503, 1.058e-05, 0.7697, 0.7298, 0.00703, 0.7298, 2.478e-06, 0.7337, 0.0, 0.7337, 0.007028, 0.2136, 0.7825, 0.2195, 0.7825, 0.2195, 0.7865, 0.2136, 0.7865, 0.8469, 2.413e-05, 0.9236, 2.408e-05, 0.9236, 0.1067, 0.8469, 0.1067, 0.8384, 0.1067, 0.8343, 0.1066, 0.8304, 0.1066, 0.8304, 0.0, 0.8343, 5.711e-06, 0.8384, 1.168e-05, 0.317, 0.8703, 0.317, 0.7739, 0.3209, 0.7739, 0.3209, 0.8703, 0.4856, 0.9496, 0.4856, 0.9527, 0.4856, 0.9613, 0.4856, 0.9655, 0.4856, 0.9694, 0.4546, 0.9694, 0.4546, 0.9655, 0.4546, 0.9613, 0.4547, 0.9527, 0.4547, 0.9496, 0.4547, 0.8723, 0.4856, 0.8723, 0.4925, 0.8723, 0.4925, 0.9496, 0.4925, 0.9527, 0.4924, 0.9613, 0.4924, 0.9654, 0.4924, 0.9694, 0.4856, 0.9694, 0.4856, 0.9654, 0.4856, 0.9613, 0.4856, 0.9527, 0.834, 0.6698, 0.834, 0.7781, 0.8301, 0.7781, 0.8301, 0.6698, 0.7296, 0.6199, 0.7295, 0.6125, 0.7335, 0.6125, 0.7335, 0.6199, 0.7295, 0.4029, 0.7298, 0.3906, 0.7337, 0.3906, 0.7334, 0.4029, 0.7297, 0.1675, 0.7297, 0.1601, 0.7336, 0.1601, 0.7336, 0.1675, 0.4888, 0.6699, 0.4948, 0.6699, 0.4948, 0.6739, 0.4888, 0.6739, 0.4595, 0.8251, 0.452, 0.8251, 0.452, 0.8211, 0.4595, 0.8211, 0.8204, 0.9045, 0.8138, 0.9045, 0.8137, 0.9005, 0.8204, 0.9005, 0.5909, 0.9333, 0.6044, 0.9333, 0.6044, 0.9372, 0.5909, 0.9372, 0.317, 0.7739, 0.317, 0.7661, 0.3209, 0.7661, 0.3209, 0.7739, 0.9524, 0.8735, 0.9524, 0.8649, 0.9524, 0.8618, 0.9524, 0.7845, 0.9607, 0.7845, 0.9736, 0.7845, 0.9864, 0.7845, 0.9993, 0.7845, 0.9993, 0.8618, 0.9993, 0.8649, 0.9993, 0.8735, 0.9992, 0.8776, 0.9992, 0.8816, 0.9864, 0.8816, 0.9736, 0.8816, 0.9607, 0.8816, 0.9524, 0.8816, 0.9524, 0.8776, 0.8138, 0.9045, 0.7338, 0.9045, 0.7338, 0.9005, 0.8137, 0.9005, 0.7296, 0.6585, 0.7296, 0.6199, 0.7335, 0.6199, 0.7335, 0.6586, 0.4948, 0.4837, 0.4888, 0.4837, 0.4888, 0.4797, 0.4948, 0.4797, 0.5914, 0.4723, 0.5914, 0.395, 0.6224, 0.395, 0.6223, 0.4723, 0.6223, 0.4754, 0.6224, 0.484, 0.6224, 0.4881, 0.6224, 0.4921, 0.5914, 0.4921, 0.5914, 0.4881, 0.5914, 0.484, 0.5914, 0.4754, 0.9965, 0.2954, 0.9965, 0.3727, 0.9659, 0.3727, 0.9661, 0.2954, 0.9661, 0.2923, 0.9659, 0.2754, 0.9965, 0.2755, 0.9965, 0.2924, 0.7295, 0.4131, 0.7295, 0.4029, 0.7334, 0.4029, 0.7334, 0.4131, 0.7296, 0.7739, 0.7296, 0.7358, 0.7335, 0.7358, 0.7335, 0.7739, 0.4247, 0.837, 0.4316, 0.837, 0.4316, 0.841, 0.4247, 0.8409, 0.7336, 0.1217, 0.7336, 0.1601, 0.7297, 0.1601, 0.7256, 0.1601, 0.717, 0.1601, 0.714, 0.1601, 0.6373, 0.16, 0.6373, 0.1217, 0.6374, 0.04487, 0.6374, 0.006991, 0.7141, 0.007041, 0.7171, 0.007038, 0.7257, 0.007033, 0.7298, 0.00703, 0.7337, 0.007028, 0.7337, 0.04491, 0.6044, 0.9333, 0.6138, 0.9333, 0.6138, 0.9372, 0.6044, 0.9372, 0.4595, 0.837, 0.4658, 0.837, 0.4658, 0.841, 0.4595, 0.8409, 0.969, 0.6817, 0.9234, 0.6818, 0.9233, 0.6787, 0.9233, 0.67, 0.9233, 0.6659, 0.9233, 0.6619, 0.969, 0.6619, 1.0, 0.6619, 1.0, 0.6659, 1.0, 0.67, 1.0, 0.6786, 1.0, 0.6817, 1.0, 0.759, 0.969, 0.759, 0.822, 0.4796, 0.8222, 0.3975, 0.8263, 0.3975, 0.8261, 0.4796, 0.8382, 0.7865, 0.8382, 0.8927, 0.8341, 0.8927, 0.8341, 0.7865, 0.495, 0.2937, 0.4888, 0.2937, 0.4888, 0.2895, 0.495, 0.2895, 0.4179, 0.8328, 0.4247, 0.8328, 0.4247, 0.837, 0.4179, 0.837, 0.4452, 0.8292, 0.4384, 0.8292, 0.4384, 0.8251, 0.4452, 0.8251, 0.5908, 0.8483, 0.5255, 0.8483, 0.5255, 0.8441, 0.5908, 0.8441, 0.1045, 0.6316, 0.1045, 0.6385, 0.1004, 0.6385, 0.1004, 0.6316, 0.7254, 0.5877, 0.7254, 0.5807, 0.7295, 0.5807, 0.7295, 0.5877, 0.08829, 0.7696, 0.08828, 0.7636, 0.09238, 0.7636, 0.09239, 0.7696, 0.5255, 0.8483, 0.5018, 0.8483, 0.5018, 0.8441, 0.5255, 0.8441, 0.822, 0.4857, 0.822, 0.4796, 0.8261, 0.4796, 0.8261, 0.4857, 0.4399, 0.6815, 0.4467, 0.6815, 0.4467, 0.6856, 0.4399, 0.6856, 0.6157, 0.7756, 0.6223, 0.7753, 0.6223, 0.7795, 0.6157, 0.7798, 0.7418, 0.6619, 0.7418, 0.6692, 0.7377, 0.6692, 0.7377, 0.6619, 0.7418, 0.1018, 0.742, 0.2754, 0.7379, 0.2754, 0.7377, 0.1016, 0.5018, 0.8483, 0.495, 0.8483, 0.4951, 0.8441, 0.5018, 0.8441, 0.1045, 0.5998, 0.1045, 0.6316, 0.1004, 0.6316, 0.1004, 0.5998, 0.472, 0.8292, 0.4658, 0.8292, 0.4658, 0.8251, 0.472, 0.8251, 0.7254, 0.5807, 0.7254, 0.5488, 0.7295, 0.5488, 0.7295, 0.5807, 0.4384, 0.8292, 0.4316, 0.8292, 0.4316, 0.8251, 0.4384, 0.8251, 0.8222, 0.6097, 0.822, 0.4857, 0.8261, 0.4857, 0.8263, 0.6097, 0.7418, 0.6692, 0.7418, 0.7775, 0.7377, 0.7775, 0.7377, 0.6692, 0.7254, 0.5488, 0.7254, 0.5413, 0.7295, 0.5413, 0.7295, 0.5488, 0.6157, 0.6945, 0.609, 0.6945, 0.609, 0.6903, 0.6157, 0.6903, 0.7421, 1.443e-05, 0.7421, 0.006667, 0.738, 0.006672, 0.738, 1.953e-05, 0.1045, 0.708, 0.1045, 0.7849, 0.1004, 0.7849, 0.1004, 0.708, 0.1045, 0.5923, 0.1045, 0.5998, 0.1004, 0.5998, 0.1004, 0.5923, 0.7418, 0.7775, 0.7418, 0.7844, 0.7377, 0.7844, 0.7377, 0.7775, 0.208, 0.8603, 0.2136, 0.8603, 0.2136, 0.8644, 0.2081, 0.8644, 0.5914, 0.6981, 0.5986, 0.6981, 0.5987, 0.7022, 0.5914, 0.7022, 0.6266, 0.9291, 0.6348, 0.9291, 0.6348, 0.9333, 0.6266, 0.9333, 0.477, 0.7112, 0.484, 0.7112, 0.484, 0.7153, 0.477, 0.7153, 0.1045, 0.6701, 0.1045, 0.708, 0.1004, 0.708, 0.1004, 0.6701, 0.4329, 0.6006, 0.4256, 0.6006, 0.4256, 0.5965, 0.4329, 0.5965, 0.452, 0.8292, 0.4452, 0.8292, 0.4452, 0.8251, 0.452, 0.8251, 0.4399, 0.6006, 0.4329, 0.6006, 0.4329, 0.5965, 0.4399, 0.5965, 0.1045, 0.7849, 0.1045, 0.8233, 0.1004, 0.8233, 0.1004, 0.7849, 0.7421, 0.006667, 0.7421, 0.09508, 0.738, 0.09529, 0.738, 0.006672, 0.7254, 0.5413, 0.7254, 0.4261, 0.7295, 0.4261, 0.7295, 0.5413, 0.5833, 0.724, 0.5833, 0.7165, 0.5874, 0.7165, 0.5874, 0.724, 0.7421, 0.09508, 0.7418, 0.1018, 0.7377, 0.1016, 0.738, 0.09529, 0.1045, 0.8233, 0.1045, 0.8307, 0.1004, 0.8307, 0.1004, 0.8233, 0.4844, 0.6877, 0.477, 0.6877, 0.477, 0.6836, 0.4844, 0.6835, 0.2066, 0.6894, 0.2136, 0.6894, 0.2136, 0.7713, 0.2076, 0.7713, 0.4469, 0.6977, 0.4399, 0.6977, 0.4399, 0.6936, 0.4469, 0.6936, 0.5833, 0.5625, 0.5833, 0.5554, 0.5874, 0.5554, 0.5874, 0.5625, 0.1045, 0.6631, 0.1045, 0.6701, 0.1004, 0.6701, 0.1004, 0.6631, 0.6137, 0.9291, 0.6266, 0.9291, 0.6266, 0.9333, 0.6138, 0.9333, 0.7254, 0.4261, 0.7254, 0.4131, 0.7295, 0.4131, 0.7295, 0.4261, 0.4559, 0.6796, 0.4632, 0.6796, 0.4632, 0.7108, 0.4559, 0.7108, 0.4632, 0.6796, 0.4702, 0.6796, 0.4702, 0.7108, 0.4632, 0.7108, 0.2071, 0.8559, 0.1997, 0.8559, 0.2003, 0.8247, 0.2066, 0.8247, 0.2206, 0.941, 0.2136, 0.941, 0.2138, 0.9098, 0.2206, 0.9098, 0.2066, 0.8247, 0.2003, 0.8247, 0.2003, 0.7786, 0.2066, 0.7786, 0.2206, 0.9098, 0.2138, 0.9098, 0.2138, 0.8637, 0.2206, 0.8637, 0.6083, 0.8402, 0.6008, 0.8402, 0.6008, 0.7319, 0.6083, 0.7319, 0.6008, 0.724, 0.6008, 0.7319, 0.495, 0.7319, 0.495, 0.724, 0.6083, 0.7319, 0.6008, 0.7319, 0.6008, 0.724, 0.6083, 0.724, 0.4172, 0.5925, 0.4256, 0.5925, 0.4256, 0.6987, 0.4172, 0.6987, 0.2066, 0.7786, 0.1997, 0.7786, 0.2, 0.7408, 0.2062, 0.7408, 0.4702, 0.6796, 0.477, 0.6796, 0.477, 0.7088, 0.4702, 0.7088, 0.2062, 0.7408, 0.2, 0.7408, 0.1999, 0.6894, 0.2062, 0.6894, 0.1996, 0.8128, 0.1928, 0.8128, 0.1929, 0.7355, 0.1997, 0.7355, 0.1928, 0.8128, 0.1996, 0.8128, 0.1996, 0.8509, 0.1928, 0.8509, 0.1997, 0.7355, 0.1929, 0.7355, 0.1929, 0.6969, 0.1997, 0.6969, 0.1997, 0.6969, 0.1929, 0.6969, 0.1929, 0.6894, 0.1997, 0.6894, 0.1928, 0.8509, 0.1996, 0.8509, 0.1996, 0.8579, 0.1928, 0.8579, 0.6297, 0.4402, 0.6366, 0.4402, 0.6356, 0.5175, 0.6288, 0.5174, 0.6366, 0.4402, 0.6297, 0.4402, 0.6302, 0.4021, 0.637, 0.4021, 0.6288, 0.5174, 0.6356, 0.5175, 0.6352, 0.5561, 0.6283, 0.556, 0.1928, 0.8579, 0.1996, 0.8579, 0.1997, 0.8827, 0.1928, 0.8827, 0.6283, 0.556, 0.6352, 0.5561, 0.6351, 0.5636, 0.6282, 0.5635, 0.637, 0.4021, 0.6302, 0.4021, 0.6303, 0.395, 0.6371, 0.3951, 0.1928, 0.8827, 0.1997, 0.8827, 0.1997, 0.8897, 0.1928, 0.8897, 0.6282, 0.5635, 0.6351, 0.5636, 0.6347, 0.5884, 0.6279, 0.5883, 0.6279, 0.5883, 0.6347, 0.5884, 0.6346, 0.5953, 0.6278, 0.5952, 0.6273, 0.6272, 0.6342, 0.6272, 0.6341, 0.6348, 0.6272, 0.6347, 0.1928, 0.8897, 0.1997, 0.8897, 0.1997, 0.9216, 0.1929, 0.9216, 0.6278, 0.5952, 0.6346, 0.5953, 0.6342, 0.6272, 0.6273, 0.6272, 0.6272, 0.6347, 0.6341, 0.6348, 0.6327, 0.7499, 0.6259, 0.7498, 0.1929, 0.9216, 0.1997, 0.9216, 0.1997, 0.9291, 0.1929, 0.9291, 0.6211, 0.8222, 0.6224, 0.8305, 0.6156, 0.8316, 0.6144, 0.8233, 0.6191, 0.8094, 0.6124, 0.8104, 0.6108, 0.7977, 0.6172, 0.8001, 0.6211, 0.8222, 0.6144, 0.8233, 0.6124, 0.8104, 0.6191, 0.8094, 0.6259, 0.7498, 0.6327, 0.7499, 0.6325, 0.7629, 0.6257, 0.7628, 0.6172, 0.8001, 0.6108, 0.7977, 0.616, 0.7837, 0.6224, 0.7861, 0.6257, 0.775, 0.6323, 0.7731, 0.6371, 0.7855, 0.631, 0.7886, 0.6257, 0.7628, 0.6325, 0.7629, 0.6323, 0.7731, 0.6257, 0.775, 2.375e-05, 0.4017, 0.0, 0.3948, 0.0873, 0.3945, 0.08733, 0.4014, 0.4345, 0.06868, 0.4398, 0.07301, 0.4127, 0.1068, 0.4074, 0.1024, 0.4897, 0.0, 0.495, 0.004321, 0.4398, 0.07301, 0.4345, 0.06868, 0.08733, 0.4014, 0.0873, 0.3945, 0.09553, 0.3945, 0.09579, 0.401, 0.09528, 0.3205, 0.08705, 0.3205, 0.08696, 0.2936, 0.09518, 0.2936, 0.09553, 0.3945, 0.0873, 0.3945, 0.08705, 0.3205, 0.09528, 0.3205, 0.09518, 0.2936, 0.08696, 0.2936, 0.08693, 0.286, 0.09516, 0.286, 0.09518, 0.2936, 0.09516, 0.286, 0.2168, 0.2856, 0.2168, 0.2932, 0.2168, 0.2932, 0.2168, 0.2856, 0.2246, 0.2856, 0.2246, 0.2932, 0.09579, 0.401, 0.09553, 0.3945, 0.1388, 0.3943, 0.1391, 0.4009, 0.2168, 0.2932, 0.2246, 0.2932, 0.2245, 0.3942, 0.2172, 0.3942, 0.2172, 0.3942, 0.2245, 0.3942, 0.2246, 0.4015, 0.2172, 0.4011, 0.4021, 0.109, 0.4076, 0.1134, 0.382, 0.1453, 0.3765, 0.1408, 0.4074, 0.1024, 0.4127, 0.1068, 0.4076, 0.1134, 0.4021, 0.109, 0.4074, 0.1024, 0.4021, 0.109, 0.3304, 0.0504, 0.3356, 0.04386, 0.3356, 0.04386, 0.3304, 0.0504, 0.3244, 0.04554, 0.3297, 0.039, 0.3244, 0.04554, 0.3304, 0.0504, 0.2649, 0.1318, 0.259, 0.1269, 0.259, 0.1269, 0.2649, 0.1318, 0.2577, 0.1408, 0.2517, 0.136, 0.2517, 0.136, 0.2577, 0.1408, 0.2535, 0.1461, 0.2475, 0.1412, 0.2535, 0.1461, 0.2577, 0.1408, 0.3295, 0.1994, 0.3252, 0.2047, 0.3252, 0.2047, 0.3295, 0.1994, 0.3347, 0.204, 0.3306, 0.2091, 0.2172, 0.4011, 0.2246, 0.4015, 0.2113, 0.5923, 0.2051, 0.5895, 0.3306, 0.2091, 0.3347, 0.204, 0.4438, 0.2708, 0.4429, 0.2774, 0.4429, 0.2774, 0.4438, 0.2708, 0.495, 0.2789, 0.4941, 0.2856, 0.4179, 0.837, 0.4247, 0.837, 0.4247, 0.8409, 0.4179, 0.8409, 0.4452, 0.8251, 0.4384, 0.8251, 0.4384, 0.8211, 0.4452, 0.8211, 0.5908, 0.8441, 0.5255, 0.8441, 0.5255, 0.8402, 0.5908, 0.8402, 0.1004, 0.6316, 0.1004, 0.6385, 0.09647, 0.6385, 0.09647, 0.6316, 0.8136, 0.6096, 0.8222, 0.6097, 0.8263, 0.6097, 0.8302, 0.6097, 0.8302, 0.6619, 0.8262, 0.6619, 0.8221, 0.6619, 0.8136, 0.6619, 0.8105, 0.6619, 0.7339, 0.6618, 0.7339, 0.6095, 0.8106, 0.6096, 0.08921, 0.8503, 0.08924, 0.9276, 0.08924, 0.9307, 0.08923, 0.9393, 0.08923, 0.9434, 0.08922, 0.9474, 1.738e-05, 0.9474, 2.142e-05, 0.9434, 2.559e-05, 0.9393, 3.431e-05, 0.9307, 3.736e-05, 0.9276, 0.0, 0.8503, 0.7295, 0.5877, 0.7295, 0.5807, 0.7335, 0.5807, 0.7335, 0.5877, 0.495, 0.4918, 0.495, 0.4842, 0.495, 0.4464, 0.5717, 0.4464, 0.5748, 0.4464, 0.5833, 0.4464, 0.5874, 0.4464, 0.5914, 0.4464, 0.5914, 0.4842, 0.5874, 0.4842, 0.5833, 0.4842, 0.5748, 0.4842, 0.5717, 0.4842, 0.5748, 0.4842, 0.5833, 0.4842, 0.5874, 0.4842, 0.5914, 0.4842, 0.5914, 0.4918, 0.5914, 0.5237, 0.5914, 0.5307, 0.5914, 0.5554, 0.5874, 0.5554, 0.5833, 0.5554, 0.5748, 0.5554, 0.5717, 0.5554, 0.495, 0.5554, 0.495, 0.5306, 0.495, 0.5237, 0.09239, 0.7696, 0.09238, 0.7636, 0.09632, 0.7636, 0.09633, 0.7696, 0.8468, 0.3906, 0.9235, 0.3906, 0.9235, 0.4989, 0.8468, 0.4989, 0.8383, 0.4989, 0.8342, 0.4989, 0.8302, 0.4989, 0.8302, 0.3906, 0.8342, 0.3906, 0.8383, 0.3906, 0.5255, 0.8441, 0.5018, 0.8441, 0.5018, 0.8402, 0.5255, 0.8402, 0.8261, 0.4857, 0.8261, 0.4796, 0.8301, 0.4796, 0.8301, 0.4857, 0.4399, 0.6856, 0.4467, 0.6856, 0.4467, 0.6896, 0.4399, 0.6896, 0.3122, 0.8872, 0.3122, 0.9645, 0.3122, 0.9676, 0.3122, 0.9762, 0.3122, 0.9803, 0.3122, 0.9839, 0.248, 0.9843, 0.2246, 0.9843, 0.2246, 0.9803, 0.2246, 0.9762, 0.2246, 0.9676, 0.2246, 0.9645, 0.2247, 0.8872, 0.248, 0.8872, 0.6157, 0.7798, 0.6223, 0.7795, 0.6224, 0.7834, 0.6157, 0.7837, 0.1928, 0.6696, 0.1928, 0.5923, 0.2217, 0.5923, 0.2216, 0.6696, 0.2216, 0.6727, 0.2217, 0.6813, 0.2217, 0.6854, 0.2217, 0.6894, 0.1928, 0.6894, 0.1928, 0.6854, 0.1928, 0.6813, 0.1928, 0.6727, 0.7377, 0.6619, 0.7377, 0.6692, 0.7337, 0.6692, 0.7337, 0.6619, 0.7377, 0.1016, 0.7379, 0.2754, 0.734, 0.2754, 0.7337, 0.1016, 0.9524, 0.7845, 0.9524, 0.8618, 0.9524, 0.8649, 0.9524, 0.8735, 0.9524, 0.8777, 0.9524, 0.8816, 0.9234, 0.8816, 0.9234, 0.8777, 0.9234, 0.8735, 0.9234, 0.8649, 0.9234, 0.8618, 0.9234, 0.7845, 0.5018, 0.8441, 0.4951, 0.8441, 0.4951, 0.8402, 0.5018, 0.8402, 0.1004, 0.5998, 0.1004, 0.6316, 0.09647, 0.6316, 0.09647, 0.5998, 0.472, 0.8251, 0.4658, 0.8251, 0.4658, 0.8211, 0.472, 0.8211, 0.7295, 0.5807, 0.7295, 0.5488, 0.7335, 0.5488, 0.7335, 0.5807, 0.3716, 0.9496, 0.3716, 0.9527, 0.3716, 0.9613, 0.3716, 0.9654, 0.3716, 0.9694, 0.3209, 0.9694, 0.3209, 0.9654, 0.3209, 0.9613, 0.3209, 0.9527, 0.3209, 0.9496, 0.4384, 0.8251, 0.4316, 0.8251, 0.4316, 0.8211, 0.4384, 0.8211, 0.8263, 0.6097, 0.8261, 0.4857, 0.8301, 0.4857, 0.8302, 0.6097, 0.7377, 0.6692, 0.7377, 0.7775, 0.7337, 0.7775, 0.7337, 0.6692, 0.07982, 0.5923, 0.08836, 0.5923, 0.09246, 0.5923, 0.0964, 0.5923, 0.09647, 0.6445, 0.09632, 0.7636, 0.09238, 0.7636, 0.08828, 0.7636, 0.07973, 0.7636, 0.07667, 0.7637, 0.0, 0.7637, 0.0001516, 0.6447, 8.75e-05, 0.5924, 0.07676, 0.5923, 0.8304, 0.1068, 0.907, 0.1067, 0.9101, 0.1067, 0.9186, 0.1067, 0.9227, 0.1067, 0.9267, 0.1067, 0.9267, 0.2082, 0.9227, 0.2082, 0.9186, 0.2082, 0.9101, 0.2082, 0.907, 0.2082, 0.8304, 0.2083, 0.7295, 0.5488, 0.7295, 0.5413, 0.7335, 0.5413, 0.7335, 0.5488, 0.6157, 0.6903, 0.609, 0.6903, 0.609, 0.6864, 0.6157, 0.6864, 0.738, 1.953e-05, 0.738, 0.006672, 0.734, 0.006677, 0.734, 2.447e-05, 0.1004, 0.708, 0.1004, 0.7849, 0.09647, 0.7849, 0.09647, 0.708, 0.1004, 0.5923, 0.1004, 0.5998, 0.09647, 0.5998, 0.09647, 0.5923, 0.7377, 0.7775, 0.7377, 0.7844, 0.7337, 0.7844, 0.7337, 0.7775, 0.2081, 0.8644, 0.2136, 0.8644, 0.2136, 0.868, 0.2081, 0.868, 0.5914, 0.7022, 0.5987, 0.7022, 0.5987, 0.7062, 0.5914, 0.7062, 0.6266, 0.9333, 0.6348, 0.9333, 0.6348, 0.9372, 0.6266, 0.9372, 0.5914, 0.6864, 0.5914, 0.6091, 0.5914, 0.606, 0.5914, 0.5973, 0.5914, 0.5932, 0.5914, 0.5892, 0.6224, 0.5892, 0.6224, 0.5932, 0.6224, 0.5973, 0.6223, 0.6059, 0.6223, 0.6091, 0.6224, 0.6864, 0.477, 0.7153, 0.484, 0.7153, 0.484, 0.7193, 0.477, 0.7193, 0.1004, 0.6701, 0.1004, 0.708, 0.09647, 0.708, 0.09647, 0.6701, 0.9618, 0.01938, 0.9619, 0.09665, 0.9236, 0.09669, 0.9236, 0.01942, 0.9236, 0.01633, 0.9236, 0.007719, 0.9236, 0.003588, 0.9236, 4.016e-05, 0.9619, 0.0, 0.9619, 0.003548, 0.9619, 0.007679, 0.9618, 0.01629, 0.4329, 0.5965, 0.4256, 0.5965, 0.4256, 0.5925, 0.4329, 0.5925, 0.452, 0.8251, 0.4452, 0.8251, 0.4452, 0.8211, 0.452, 0.8211, 0.4399, 0.5965, 0.4329, 0.5965, 0.4329, 0.5925, 0.4399, 0.5925, 0.1004, 0.7849, 0.1004, 0.8233, 0.09647, 0.8233, 0.09647, 0.7849, 0.5914, 0.6006, 0.5914, 0.6779, 0.5914, 0.7165, 0.5874, 0.7165, 0.5833, 0.7165, 0.5748, 0.7165, 0.5717, 0.7166, 0.495, 0.7166, 0.495, 0.6779, 0.495, 0.6006, 0.495, 0.5625, 0.5717, 0.5625, 0.5748, 0.5625, 0.5833, 0.5625, 0.5874, 0.5625, 0.5914, 0.5625, 0.738, 0.006672, 0.738, 0.09529, 0.734, 0.09529, 0.734, 0.006677, 0.7334, 0.3528, 0.7334, 0.3657, 0.7334, 0.3777, 0.7337, 0.3906, 0.7298, 0.3906, 0.7257, 0.3906, 0.7172, 0.3906, 0.7141, 0.3906, 0.6374, 0.3906, 0.6371, 0.3777, 0.6371, 0.3656, 0.6371, 0.3527, 0.6372, 0.2383, 0.6372, 0.2308, 0.6373, 0.199, 0.6373, 0.1921, 0.6373, 0.1675, 0.714, 0.1675, 0.717, 0.1675, 0.7256, 0.1675, 0.7297, 0.1675, 0.7336, 0.1675, 0.7336, 0.1922, 0.7336, 0.1991, 0.7335, 0.2308, 0.7335, 0.2383, 0.7295, 0.5413, 0.7295, 0.4261, 0.7334, 0.4261, 0.7335, 0.5413, 0.6681, 0.9802, 0.7138, 0.9801, 0.7138, 0.9832, 0.7138, 0.9918, 0.7138, 0.996, 0.7138, 1.0, 0.6681, 1.0, 0.6371, 1.0, 0.6371, 0.996, 0.6371, 0.9919, 0.6371, 0.9833, 0.6371, 0.9802, 0.6371, 0.9029, 0.6681, 0.9029, 0.5874, 0.724, 0.5874, 0.7165, 0.5914, 0.7165, 0.5914, 0.724, 0.738, 0.09529, 0.7377, 0.1016, 0.7337, 0.1016, 0.734, 0.09529, 0.9881, 0.9006, 0.9881, 0.9779, 0.9881, 0.981, 0.9881, 0.9897, 0.9881, 0.9938, 0.9881, 0.9978, 0.9571, 0.9978, 0.9571, 0.9938, 0.9571, 0.9897, 0.9572, 0.981, 0.9572, 0.9779, 0.9572, 0.9006, 0.1004, 0.8233, 0.1004, 0.8307, 0.09647, 0.8307, 0.09647, 0.8233, 0.4844, 0.6835, 0.477, 0.6836, 0.477, 0.6796, 0.4844, 0.6796, 0.4469, 0.6936, 0.4399, 0.6936, 0.4399, 0.6896, 0.4469, 0.6896, 0.5874, 0.5625, 0.5874, 0.5554, 0.5914, 0.5554, 0.5914, 0.5625, 0.9069, 0.603, 0.8303, 0.6028, 0.8302, 0.5674, 0.9069, 0.5673, 0.91, 0.5673, 0.9185, 0.5673, 0.9226, 0.5673, 0.9265, 0.5673, 0.9266, 0.603, 0.9226, 0.603, 0.9185, 0.603, 0.91, 0.603, 0.1004, 0.6631, 0.1004, 0.6701, 0.09647, 0.6701, 0.09647, 0.6631, 0.1744, 0.4014, 0.0931, 0.4006, 0.09308, 0.3946, 0.1744, 0.3943, 0.2172, 0.3942, 0.2172, 0.4011, 0.6138, 0.9333, 0.6266, 0.9333, 0.6266, 0.9372, 0.6138, 0.9372, 0.7295, 0.4261, 0.7295, 0.4131, 0.7334, 0.4131, 0.7334, 0.4261, 0.5914, 0.5892, 0.5914, 0.512, 0.5914, 0.5088, 0.5914, 0.5002, 0.5914, 0.4961, 0.5914, 0.4921, 0.6224, 0.4921, 0.6224, 0.4961, 0.6224, 0.5002, 0.6223, 0.5088, 0.6223, 0.512, 0.6224, 0.5892, 0.7296, 0.7358, 0.7296, 0.6585, 0.7335, 0.6586, 0.7335, 0.7358, 0.3249, 0.751, 0.3249, 0.791, 0.3209, 0.791, 0.3209, 0.751, 0.9266, 0.5762, 0.9266, 0.4989, 0.9334, 0.4989, 0.9644, 0.4989, 0.9644, 0.5762, 0.9644, 0.5793, 0.9644, 0.5879, 0.9644, 0.5921, 0.9644, 0.596, 0.9334, 0.596, 0.9334, 0.5921, 0.9334, 0.5879, 0.9334, 0.5793, 0.9334, 0.5762, 0.9334, 0.5793, 0.9334, 0.5879, 0.9334, 0.592, 0.9334, 0.596, 0.9266, 0.596, 0.9266, 0.592, 0.9266, 0.5879, 0.9266, 0.5793, 0.2236, 0.5923, 0.2236, 0.6007, 0.2217, 0.6007, 0.2217, 0.5923, 0.4172, 0.6987, 0.4255, 0.6987, 0.4255, 0.7155, 0.4172, 0.7155, 0.8467, 0.3817, 0.8467, 0.3836, 0.8301, 0.3836, 0.8301, 0.3817, 0.8467, 0.7845, 0.8467, 0.7865, 0.8301, 0.7865, 0.8301, 0.7845, 0.4346, 0.6896, 0.4399, 0.6896, 0.4399, 0.6927, 0.4346, 0.6927, 0.8428, 0.255, 0.8367, 0.255, 0.8367, 0.2083, 0.8428, 0.2083, 0.9641, 0.184, 0.9641, 0.187, 0.9641, 0.1957, 0.9641, 0.1998, 0.9641, 0.2038, 0.9267, 0.2037, 0.9267, 0.1998, 0.9267, 0.1956, 0.9267, 0.187, 0.9267, 0.1839, 0.9267, 0.1067, 0.9641, 0.1067, 0.4888, 0.6739, 0.495, 0.6739, 0.495, 0.7205, 0.4888, 0.7205, 0.4346, 0.6927, 0.4399, 0.6927, 0.4399, 0.7096, 0.4346, 0.7096, 0.4559, 0.7131, 0.449, 0.7131, 0.449, 0.6796, 0.4559, 0.6796, 0.483, 0.838, 0.4777, 0.838, 0.4774, 0.8211, 0.4833, 0.8211, 0.5914, 0.7062, 0.5974, 0.7062, 0.5975, 0.7231, 0.5914, 0.7231, 0.9661, 0.2923, 0.9661, 0.2954, 0.9234, 0.2955, 0.9234, 0.2924, 0.9234, 0.2755, 0.966, 0.2754, 0.4774, 0.8409, 0.472, 0.8409, 0.472, 0.8378, 0.4774, 0.8378, 0.4774, 0.8378, 0.472, 0.8378, 0.472, 0.8292, 0.4774, 0.8292, 0.4774, 0.8292, 0.472, 0.8292, 0.472, 0.8251, 0.4774, 0.8251, 0.4774, 0.8251, 0.472, 0.8251, 0.472, 0.8211, 0.4774, 0.8211, 0.4888, 0.5768, 0.4888, 0.4995, 0.4948, 0.4995, 0.4948, 0.5768, 0.4888, 0.5768, 0.4948, 0.5768, 0.4948, 0.6541, 0.4888, 0.6541, 0.3209, 0.766, 0.2443, 0.7661, 0.2412, 0.7661, 0.2326, 0.7661, 0.2285, 0.7661, 0.2246, 0.7661, 0.2246, 0.5926, 0.2285, 0.5926, 0.2326, 0.5926, 0.2412, 0.5926, 0.2443, 0.5926, 0.3209, 0.5925, 0.9934, 0.3906, 0.9934, 0.4679, 0.9934, 0.471, 0.9931, 0.4879, 0.9641, 0.4879, 0.964, 0.471, 0.964, 0.4679, 0.9641, 0.3906, 0.9114, 0.9205, 0.9114, 0.9977, 0.8301, 0.9977, 0.8301, 0.9204, 0.8301, 0.9174, 0.8301, 0.9087, 0.8301, 0.9046, 0.8301, 0.9006, 0.9114, 0.9007, 0.9114, 0.9046, 0.9114, 0.9088, 0.9114, 0.9174, 0.5748, 0.4464, 0.5717, 0.4464, 0.5717, 0.395, 0.5748, 0.395, 0.5833, 0.395, 0.5874, 0.395, 0.5914, 0.395, 0.5914, 0.4464, 0.5874, 0.4464, 0.5833, 0.4464, 0.8261, 0.3136, 0.8301, 0.3136, 0.8301, 0.3859, 0.8262, 0.3859, 0.8221, 0.3859, 0.8135, 0.3859, 0.8104, 0.3859, 0.8104, 0.3136, 0.8135, 0.3136, 0.822, 0.3136, 0.9572, 0.9779, 0.9572, 0.981, 0.9571, 0.9897, 0.9571, 0.9938, 0.9571, 0.9978, 0.9114, 0.9977, 0.9114, 0.9937, 0.9115, 0.9896, 0.9115, 0.981, 0.9115, 0.9779, 0.4547, 0.9496, 0.4547, 0.9527, 0.4546, 0.9613, 0.4546, 0.9655, 0.4546, 0.9694, 0.4089, 0.9694, 0.4089, 0.9654, 0.409, 0.9613, 0.409, 0.9527, 0.409, 0.9495, 0.4172, 0.6284, 0.4172, 0.6358, 0.4172, 0.6737, 0.4172, 0.7509, 0.4133, 0.7509, 0.4092, 0.7509, 0.4007, 0.7509, 0.3976, 0.7509, 0.3209, 0.7508, 0.3209, 0.6737, 0.3209, 0.6357, 0.3209, 0.6283, 0.3209, 0.5925, 0.3976, 0.5925, 0.4007, 0.5925, 0.4092, 0.5925, 0.4133, 0.5926, 0.4172, 0.5926])
me_cube.materials.append(mat_material)
me_cube.use_remesh_preserve_volume = False
me_cube.use_remesh_preserve_attributes = False
me_cube.use_mirror_vertex_groups = False
me_cube.update()
me_cube_001 = bpy.data.meshes.new('Cube.001')
me_cube_001.from_pydata([(-7.74, -2.335, -0.02026), (-7.74, -2.335, 0.04743), (-7.74, 15.64, -0.02026), (-7.74, 15.64, 0.04743), (7.269, -2.335, -0.02026), (7.269, -2.335, 0.04743), (7.269, 15.64, -0.02026), (7.269, 15.64, 0.04743)], [], [(0, 1, 3, 2), (2, 3, 7, 6), (6, 7, 5, 4), (4, 5, 1, 0), (2, 6, 4, 0), (7, 3, 1, 5)])
_uv = me_cube_001.uv_layers.new(name='UVMap')
_uv.uv.foreach_set('vector', [0.375, 0.0, 0.625, 0.0, 0.625, 0.25, 0.375, 0.25, 0.375, 0.25, 0.625, 0.25, 0.625, 0.5, 0.375, 0.5, 0.375, 0.5, 0.625, 0.5, 0.625, 0.75, 0.375, 0.75, 0.375, 0.75, 0.625, 0.75, 0.625, 1.0, 0.375, 1.0, 0.125, 0.5, 0.375, 0.5, 0.375, 0.75, 0.125, 0.75, 0.625, 0.5, 0.875, 0.5, 0.875, 0.75, 0.625, 0.75])
me_cube_001.use_remesh_preserve_volume = False
me_cube_001.use_remesh_preserve_attributes = False
me_cube_001.use_mirror_vertex_groups = False
me_cube_001.update()

# ---- objects
ob_cube = bpy.data.objects.new('Cube', me_cube)
ob_light = bpy.data.objects.new('Light', light_light)
ob_camera = bpy.data.objects.new('Camera', cam_camera)
ob_cube_001 = bpy.data.objects.new('Cube.001', me_cube_001)

# ---- transforms, parenting, visibility, modifiers, constraints
ob_cube.location = (0.0, 0.0, 0.0)
ob_cube.lock_rotations_4d = False
ob_cube.empty_display_type = 'ARROWS'
ob_cube.lineart.crease_threshold = 0.0
ob_light.location = (4.076, 1.005, 5.904)
ob_light.rotation_euler = (0.6503, 0.05522, 1.866)
ob_light.lock_rotations_4d = False
ob_light.empty_display_type = 'ARROWS'
ob_light.color = (0.0, 0.0, 0.0, 0.0)
ob_light.lineart.crease_threshold = 0.0
ob_camera.location = (7.359, -6.926, 4.958)
ob_camera.rotation_euler = (1.109, 0.0, 0.8149)
ob_camera.lock_rotations_4d = False
ob_camera.empty_display_type = 'ARROWS'
ob_camera.color = (0.0, 0.0, 0.0, 0.0)
ob_camera.display_type = 'WIRE'
ob_camera.lineart.crease_threshold = 0.0
ob_cube_001.location = (0.0, 0.0, 0.0)
ob_cube_001.lineart.crease_threshold = 0.0

# ---- collection membership
col_collection.objects.link(ob_cube)
col_collection.objects.link(ob_light)
col_collection.objects.link(ob_camera)
col_collection.objects.link(ob_cube_001)

# ---- scene / render settings (as saved in the file)
scene.camera = ob_camera
scene.frame_start = 1; scene.frame_end = 250; scene.frame_set(1)
scene.render.engine = 'BLENDER_EEVEE_NEXT'
scene.cycles.use_denoising = False
scene.cycles.samples = 128
scene.cycles.sampling_pattern = 'TABULATED_SOBOL'
scene.cycles.use_adaptive_sampling = False
scene.cycles.use_light_tree = False
scene.view_settings.view_transform = 'Filmic'
bpy.context.view_layer.update()
